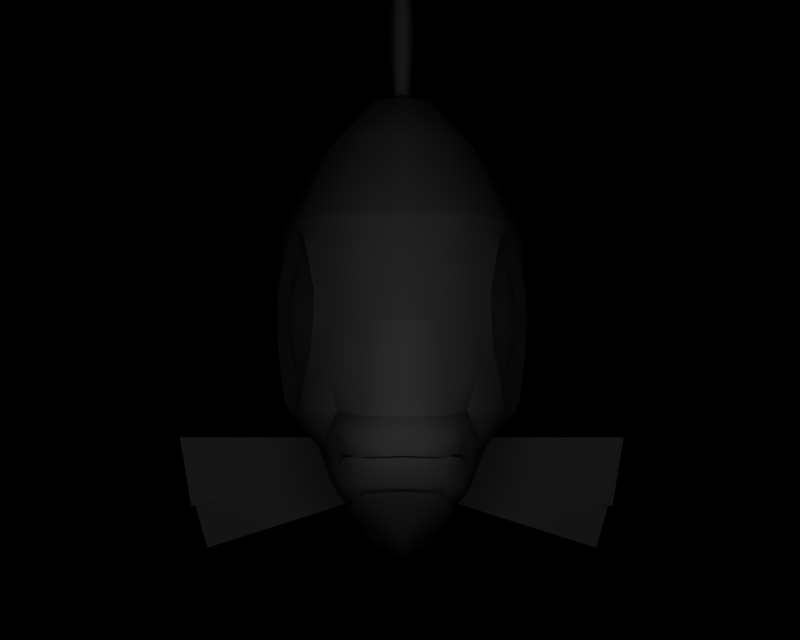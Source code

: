 # Source: BR_Feebas.blend  (saved by Blender 2.66.1; exported with 4.5.12 LTS)
import bpy
from mathutils import Matrix  # noqa: F401  (used for matrix-valued properties, if any)

bpy.ops.wm.read_factory_settings(use_empty=True)
scene = bpy.context.scene
scene.name = '1'

# ---- collections
col_collection_1 = bpy.data.collections.new('Collection 1'); scene.collection.children.link(col_collection_1)

# ---- materials (node trees are filled in below, after node groups)
mat_mat_3 = bpy.data.materials.new('mat_3')
mat_mat_3.alpha_threshold = 0.0
mat_mat_3.specular_color = (0.5, 0.5, 0.5)
mat_mat_3.roughness = 0.5
mat_mat_8 = bpy.data.materials.new('mat_8')
mat_mat_8.alpha_threshold = 0.0
mat_mat_8.specular_color = (0.5, 0.5, 0.5)
mat_mat_8.roughness = 0.5
mat_mat_2 = bpy.data.materials.new('mat_2')
mat_mat_2.alpha_threshold = 0.0
mat_mat_2.specular_color = (0.5, 0.5, 0.5)
mat_mat_2.roughness = 0.5
mat_mat_1 = bpy.data.materials.new('mat_1')
mat_mat_1.alpha_threshold = 0.0
mat_mat_1.specular_color = (0.5, 0.5, 0.5)
mat_mat_1.roughness = 0.5
mat_mat_0 = bpy.data.materials.new('mat_0')
mat_mat_0.alpha_threshold = 0.0
mat_mat_0.specular_color = (0.5, 0.5, 0.5)
mat_mat_0.roughness = 0.5
mat_mat_10 = bpy.data.materials.new('mat_10')
mat_mat_10.alpha_threshold = 0.0
mat_mat_10.specular_color = (0.5, 0.5, 0.5)
mat_mat_10.roughness = 0.5
mat_mat_7 = bpy.data.materials.new('mat_7')
mat_mat_7.alpha_threshold = 0.0
mat_mat_7.specular_color = (0.5, 0.5, 0.5)
mat_mat_7.roughness = 0.5
mat_mat_6 = bpy.data.materials.new('mat_6')
mat_mat_6.alpha_threshold = 0.0
mat_mat_6.specular_color = (0.5, 0.5, 0.5)
mat_mat_6.roughness = 0.5
mat_mat_5 = bpy.data.materials.new('mat_5')
mat_mat_5.alpha_threshold = 0.0
mat_mat_5.specular_color = (0.5, 0.5, 0.5)
mat_mat_5.roughness = 0.5
mat_mat_4 = bpy.data.materials.new('mat_4')
mat_mat_4.alpha_threshold = 0.0
mat_mat_4.specular_color = (0.5, 0.5, 0.5)
mat_mat_4.roughness = 0.5
mat_mat_9 = bpy.data.materials.new('mat_9')
mat_mat_9.alpha_threshold = 0.0
mat_mat_9.specular_color = (0.5, 0.5, 0.5)
mat_mat_9.roughness = 0.5

# ---- material node trees

# ---- cameras
cam_camera_001 = bpy.data.cameras.new('Camera.001')
cam_camera_001.passepartout_alpha = 0.2
cam_camera_001.clip_end = 100.0
cam_camera_001.lens = 35.0
cam_camera_001.sensor_width = 32.0
cam_camera_001.sensor_height = 18.0
cam_camera_001.show_passepartout = False
cam_camera_001.show_safe_areas = True
cam_camera_001.dof.focus_distance = 0.0
cam_camera_001.dof.aperture_fstop = 128.0

# ---- lights
light_lamp = bpy.data.lights.new('Lamp', 'POINT')
light_lamp.transmission_factor = 0.0
light_lamp.energy = 124.4
light_lamp.shadow_buffer_clip_start = 0.5
light_lamp.shadow_soft_size = 1.0
light_lamp.shadow_maximum_resolution = 0.006
light_lamp.use_absolute_resolution = True
light_lamp.cycles.use_multiple_importance_sampling = False

# ---- meshes
me_hinbass_mat_3 = bpy.data.meshes.new('hinbass_mat_3')
me_hinbass_mat_3.from_pydata([(0.01504, 2.592, -2.5), (-0.03891, 3.073, -3.125), (-0.03936, 2.49, -2.527), (0.01504, 3.17, -3.074), (0.06944, 2.49, -2.527), (0.06899, 3.073, -3.125), (0.1114, 2.388, -2.578), (0.08997, 3.018, -3.151), (-0.0599, 0.6496, -3.151), (-0.03846, 0.1953, -3.792), (-0.03891, 0.5943, -3.125), (0.01504, 3.401, -3.873), (-0.0599, 3.018, -3.151), (-0.03846, 3.472, -3.792), (0.01504, 2.944, -3.217), (0.06854, 3.472, -3.792), (-0.08134, 1.279, -2.578), (-0.08594, 1.834, -2.366), (-0.09907, 1.834, -2.421), (-0.03936, 1.177, -2.527), (-0.08134, 2.388, -2.578), (0.01504, 0.1167, -3.716), (0.01504, 0.4973, -3.074), (0.06854, 0.1953, -3.792), (0.06899, 0.5943, -3.125), (0.01504, 1.834, -2.476), (0.01504, 2.294, -2.632), (0.01504, 1.372, -2.636), (0.01504, 0.7216, -3.218), (0.01504, 0.2692, -3.872), (0.01504, 3.551, -3.716), (0.01504, 1.104, -2.5), (0.06944, 1.177, -2.527), (0.08997, 0.6496, -3.151), (0.1114, 1.279, -2.578), (0.1292, 1.834, -2.421), (0.116, 1.834, -2.366), (0.01504, 0.1072, -3.936), (0.01504, 2.196, -2.284), (-0.1224, 1.834, -2.287), (0.01504, 1.471, -2.284), (0.1525, 1.834, -2.287), (0.01504, 3.56, -3.936)], [], [(0, 1, 2), (0, 3, 1), (3, 0, 4), (4, 5, 3), (6, 5, 4), (6, 7, 5), (8, 9, 10), (11, 12, 13), (11, 14, 12), (15, 14, 11), (15, 7, 14), (16, 17, 18), (19, 17, 16), (20, 17, 2), (18, 17, 20), (21, 10, 9), (21, 22, 10), (23, 22, 21), (23, 24, 22), (20, 25, 18), (20, 26, 25), (12, 26, 20), (12, 14, 26), (27, 18, 25), (27, 16, 18), (28, 16, 27), (28, 8, 16), (29, 8, 28), (29, 9, 8), (20, 2, 1), (12, 20, 1), (3, 13, 1), (3, 30, 13), (5, 30, 3), (5, 15, 30), (1, 13, 12), (10, 16, 8), (10, 19, 16), (22, 19, 10), (22, 31, 19), (24, 31, 22), (24, 32, 31), (33, 32, 24), (33, 34, 32), (24, 23, 33), (35, 36, 34), (34, 36, 32), (4, 36, 6), (6, 36, 35), (26, 35, 25), (26, 6, 35), (14, 6, 26), (14, 7, 6), (34, 25, 35), (34, 27, 25), (33, 27, 34), (33, 28, 27), (23, 28, 33), (23, 29, 28), (7, 15, 5), (37, 21, 9), (37, 23, 21), (29, 37, 9), (29, 23, 37), (17, 38, 2), (17, 39, 38), (40, 39, 17), (17, 19, 40), (31, 40, 19), (31, 32, 40), (36, 40, 32), (36, 41, 40), (38, 41, 36), (36, 4, 38), (0, 38, 4), (0, 2, 38), (42, 11, 13), (42, 15, 11), (30, 15, 42), (42, 13, 30)])
me_hinbass_mat_3.polygons.foreach_set('use_smooth', [True] * 80)
_k = set([(38, 39), (38, 41), (39, 40), (40, 41)])
me_hinbass_mat_3.attributes.new('sharp_edge', 'BOOLEAN', 'EDGE').data.foreach_set('value', [ (min(e.vertices), max(e.vertices)) in _k for e in me_hinbass_mat_3.edges])
_uv = me_hinbass_mat_3.uv_layers.new(name='UVTex')
_uv.uv.foreach_set('vector', [0.8084, 0.8445, 0.4189, 0.8589, 0.7944, 0.8152, 0.8084, 0.8445, 0.4454, 0.887, 0.4189, 0.8589, 0.4454, 0.887, 0.8084, 0.8445, 0.7944, 0.8152, 0.7944, 0.8152, 0.4189, 0.8589, 0.4454, 0.887, 0.737, 0.7856, 0.4189, 0.8589, 0.7944, 0.8152, 0.737, 0.7856, 0.4058, 0.8429, 0.4189, 0.8589, 0.4683, 1.001, 0.1371, 0.9943, 0.4501, 0.6411, 0.03276, 0.01642, 0.4058, 0.8429, 0.07459, 0.9745, 0.03276, 0.01642, 0.3093, 0.008924, 0.4058, 0.8429, 0.07459, 0.9745, 0.3093, 0.008924, 0.03276, 0.01642, 0.07459, 0.9745, 0.4058, 0.8429, 0.3093, 0.008924, 0.305, 0.875, 0.363, 0.966, 0.348, 0.966, 0.794, 0.81, 0.94, 1.0, 0.7682, 0.9957, 0.487, 0.7855, 0.284, 0.969, 0.6694, 0.9714, 0.755, 0.969, 0.284, 0.969, 0.487, 0.973, 0.1137, 0.002757, 0.4501, 0.6411, 0.1371, 0.9943, 0.1137, 0.002757, 0.4454, 0.113, 0.4501, 0.6411, 0.1371, 0.9943, 0.4454, 0.113, 0.1137, 0.002757, 0.1371, 0.9943, 0.4501, 0.6411, 0.4454, 0.113, 0.487, 0.973, 0.7582, 0.6562, 0.755, 0.969, 0.487, 0.973, 0.553, 0.071, 0.7582, 0.6562, 0.4058, 0.8429, 0.553, 0.071, 0.487, 0.973, 0.4058, 0.8429, 0.3093, 0.008924, 0.553, 0.071, 0.2889, 0.8904, 0.348, 0.966, 0.3327, 0.9655, 0.2889, 0.8904, 0.305, 0.875, 0.348, 0.966, 0.2599, 0.8723, 0.305, 0.875, 0.2889, 0.8904, 0.2599, 0.8723, 0.2783, 0.8605, 0.305, 0.875, 0.2132, 0.8513, 0.2783, 0.8605, 0.2599, 0.8723, 0.2132, 0.8513, 0.2351, 0.8393, 0.2783, 0.8605, 0.737, 0.7856, 0.7944, 0.8152, 0.4189, 0.8589, 0.4058, 0.8429, 0.737, 0.7856, 0.4189, 0.8589, 0.4454, 0.887, 0.07459, 0.9745, 0.4189, 0.8589, 0.4454, 0.887, 0.1137, 0.9972, 0.07459, 0.9745, 0.4189, 0.8589, 0.1137, 0.9972, 0.4454, 0.887, 0.4189, 0.8589, 0.07459, 0.9745, 0.1137, 0.9972, 0.4189, 0.8589, 0.07459, 0.9745, 0.4058, 0.8429, 0.4501, 0.6411, 0.7682, 0.9957, 0.4683, 1.001, 0.4501, 0.6411, 0.794, 0.81, 0.7682, 0.9957, 0.4454, 0.113, 0.794, 0.81, 0.4501, 0.6411, 0.4454, 0.113, 0.7772, 0.2888, 0.794, 0.81, 0.4501, 0.6411, 0.7772, 0.2888, 0.4454, 0.113, 0.4501, 0.6411, 0.794, 0.81, 0.7772, 0.2888, 0.4683, 1.001, 0.794, 0.81, 0.4501, 0.6411, 0.4683, 1.001, 0.7682, 0.9957, 0.794, 0.81, 0.4501, 0.6411, 0.1371, 0.9943, 0.4683, 1.001, 0.3478, 0.9655, 0.363, 0.966, 0.3048, 0.8752, 0.7682, 0.9957, 0.9402, 1.0, 0.794, 0.81, 0.6694, 0.9714, 0.284, 0.969, 0.487, 0.7855, 0.487, 0.973, 0.284, 0.969, 0.755, 0.969, 0.553, 0.071, 0.755, 0.969, 0.7582, 0.6562, 0.553, 0.071, 0.487, 0.973, 0.755, 0.969, 0.3093, 0.008924, 0.487, 0.973, 0.553, 0.071, 0.3093, 0.008924, 0.4058, 0.8429, 0.487, 0.973, 0.3048, 0.8752, 0.3327, 0.9655, 0.3478, 0.9655, 0.3048, 0.8752, 0.2889, 0.8904, 0.3327, 0.9655, 0.2783, 0.8605, 0.2889, 0.8904, 0.3048, 0.8752, 0.2783, 0.8605, 0.2599, 0.8723, 0.2889, 0.8904, 0.2351, 0.8393, 0.2599, 0.8723, 0.2783, 0.8605, 0.2351, 0.8393, 0.2132, 0.8513, 0.2599, 0.8723, 0.4058, 0.8429, 0.07459, 0.9745, 0.4189, 0.8589, 0.03125, 0.9688, 0.1137, 0.002757, 0.1371, 0.9943, 0.03125, 0.9688, 0.1371, 0.9943, 0.1137, 0.002757, 0.2132, 0.8513, 0.1955, 0.8249, 0.2351, 0.8393, 0.2132, 0.8513, 0.2351, 0.8393, 0.1955, 0.8249, 0.8854, 0.9607, 0.9824, 0.1519, 0.9586, 0.9634, 0.8854, 0.9607, 0.9349, 0.125, 0.9824, 0.1519, 0.8576, 0.1215, 0.9349, 0.125, 0.8854, 0.9607, 0.8854, 0.9607, 0.794, 0.81, 0.8576, 0.1215, 0.7772, 0.2888, 0.8576, 0.1215, 0.794, 0.81, 0.7772, 0.2888, 0.794, 0.81, 0.8576, 0.1215, 0.8854, 0.9607, 0.8576, 0.1215, 0.794, 0.81, 0.8854, 0.9607, 0.9349, 0.125, 0.8576, 0.1215, 0.9824, 0.1519, 0.9349, 0.125, 0.8854, 0.9607, 0.8854, 0.9607, 0.9586, 0.9634, 0.9824, 0.1519, 0.9881, 0.9617, 0.9824, 0.1519, 0.9586, 0.9634, 0.9881, 0.9617, 0.9586, 0.9634, 0.9824, 0.1519, 0.0, 1.0, 0.03276, 0.01642, 0.07459, 0.9745, 0.0, 1.0, 0.07459, 0.9745, 0.03276, 0.01642, 0.1137, 0.9972, 0.07459, 0.9745, 0.0, 1.0, 0.0, 1.0, 0.07459, 0.9745, 0.1137, 0.9972])
me_hinbass_mat_3.materials.append(mat_mat_3)
me_hinbass_mat_3.use_remesh_preserve_volume = False
me_hinbass_mat_3.use_remesh_preserve_attributes = False
me_hinbass_mat_3.use_mirror_vertex_groups = False
me_hinbass_mat_3.update()
me_hinbass_mat_8 = bpy.data.meshes.new('hinbass_mat_8')
me_hinbass_mat_8.from_pydata([(1.86, 0.8591, 0.06178), (1.442, 0.3395, 0.06178), (1.765, 0.285, 0.06178), (1.513, 0.8591, 0.06178), (1.119, 0.3939, 0.06178), (1.167, 0.8591, 0.06178), (0.4741, 0.5238, 0.06178), (0.4741, 0.8591, 0.06178), (1.805, 0.4868, -0.000375), (1.341, 0.02475, 0.01907), (1.644, -0.07406, 0.00403), (1.473, 0.5309, 0.01577), (1.038, 0.1236, 0.03412), (1.142, 0.575, 0.03192), (0.4375, 0.3212, 0.06421), (0.4788, 0.6632, 0.06421), (-1.112, 0.575, 0.03192), (-0.4074, 0.3212, 0.06421), (-0.4487, 0.6632, 0.06421), (-1.008, 0.1236, 0.03412), (-1.443, 0.5309, 0.01577), (-1.311, 0.02475, 0.01907), (-1.775, 0.4868, -0.000374), (-1.614, -0.07406, 0.00403), (-1.137, 0.8591, 0.06178), (-0.4441, 0.5029, 0.06178), (-0.4441, 0.8591, 0.06178), (-1.089, 0.3939, 0.06178), (-1.483, 0.8591, 0.06178), (-1.412, 0.3395, 0.06178), (-1.83, 0.8591, 0.06178), (-1.735, 0.285, 0.06178), (-0.04216, 4.949, -0.3795), (0.01504, 4.696, -0.2856), (-0.04216, 4.949, 0.1935), (-0.04216, 4.96, -0.5425), (-0.08763, 4.17, -0.3942), (0.01504, 4.268, -0.1893), (0.01504, 3.84, -0.09297), (0.1177, 4.17, -0.3942), (0.07224, 3.537, -0.3016), (0.07224, 3.537, 0.1156), (0.1177, 4.17, 0.2083), (0.01504, 4.268, 0.003329), (-0.08763, 4.17, 0.2083), (0.01504, 4.696, 0.09963), (-0.04216, 4.96, 0.3565), (0.07224, 4.949, 0.1935), (0.07224, 4.949, -0.3795), (0.07224, 4.96, -0.5425), (0.07224, 4.96, 0.3565), (-0.04216, 3.537, 0.1156), (-0.04216, 3.537, -0.3016), (0.01504, 5.24, 0.5628), (0.01504, 5.185, 0.3989), (0.01504, 5.131, 0.2596), (0.01504, 5.131, -0.4456), (0.01504, 5.185, -0.5848), (0.01504, 5.24, -0.7488), (0.01504, 4.105, -0.5354), (0.01504, 3.38, -0.399), (0.01504, 3.38, -0.246), (0.01504, 3.38, 0.06005), (0.01504, 3.38, 0.2131), (0.01504, 4.105, 0.3495)], [], [(0, 1, 2), (0, 3, 1), (4, 1, 3), (3, 5, 4), (6, 4, 5), (5, 7, 6), (8, 9, 10), (8, 11, 9), (12, 9, 11), (11, 13, 12), (14, 12, 13), (13, 15, 14), (16, 17, 18), (16, 19, 17), (20, 19, 16), (20, 21, 19), (22, 21, 20), (22, 23, 21), (24, 25, 26), (24, 27, 25), (28, 27, 24), (28, 29, 27), (30, 29, 28), (30, 31, 29), (32, 33, 34), (32, 35, 33), (36, 33, 35), (36, 37, 33), (38, 37, 36), (38, 39, 37), (40, 39, 38), (38, 41, 40), (42, 41, 38), (38, 43, 42), (44, 43, 38), (44, 45, 43), (46, 45, 44), (46, 34, 45), (33, 45, 34), (33, 47, 45), (48, 47, 33), (33, 49, 48), (39, 49, 33), (33, 37, 39), (45, 42, 43), (45, 50, 42), (47, 50, 45), (38, 51, 44), (38, 52, 51), (36, 52, 38), (53, 46, 44), (53, 54, 46), (50, 54, 53), (50, 47, 54), (55, 54, 47), (55, 34, 54), (32, 34, 55), (55, 56, 32), (48, 56, 55), (48, 57, 56), (49, 57, 48), (49, 58, 57), (39, 58, 49), (39, 59, 58), (60, 59, 39), (60, 36, 59), (52, 36, 60), (60, 61, 52), (40, 61, 60), (40, 62, 61), (41, 62, 40), (41, 63, 62), (42, 63, 41), (42, 64, 63), (53, 64, 42), (53, 44, 64), (63, 64, 44), (44, 51, 63), (62, 63, 51), (51, 52, 62), (61, 62, 52), (34, 46, 54), (42, 50, 53), (39, 40, 60), (55, 47, 48), (57, 32, 56), (57, 35, 32), (58, 35, 57), (58, 36, 35), (59, 36, 58)])
me_hinbass_mat_8.polygons.foreach_set('use_smooth', [True] * 90)
_k = set([(0, 2), (0, 3), (1, 2), (1, 4), (3, 5), (4, 6), (5, 7), (6, 7), (8, 10), (8, 11), (9, 10), (9, 12), (11, 13), (12, 14), (13, 15), (14, 15), (16, 18), (16, 20), (17, 18), (17, 19), (19, 21), (20, 22), (21, 23), (22, 23), (24, 26), (24, 28), (25, 26), (25, 27), (27, 29), (28, 30), (29, 31), (30, 31)])
me_hinbass_mat_8.attributes.new('sharp_edge', 'BOOLEAN', 'EDGE').data.foreach_set('value', [ (min(e.vertices), max(e.vertices)) in _k for e in me_hinbass_mat_8.edges])
_uv = me_hinbass_mat_8.uv_layers.new(name='UVTex')
_uv.uv.foreach_set('vector', [1.0, 1.0, 0.7378, 0.009552, 0.9882, 0.009761, 1.0, 1.0, 0.7447, 0.8633, 0.7378, 0.009552, 0.4874, 0.009343, 0.7378, 0.009552, 0.7447, 0.8633, 0.7447, 0.8633, 0.4893, 0.7266, 0.4874, 0.009343, 0.01796, 0.007896, 0.4874, 0.009343, 0.4893, 0.7266, 0.4893, 0.7266, 0.01015, 0.4844, 0.01796, 0.007896, 1.0, 0.9995, 0.7372, 0.008231, 0.9893, 0.007813, 1.0, 0.9995, 0.744, 0.8631, 0.7372, 0.008231, 0.485, 0.008649, 0.7372, 0.008231, 0.744, 0.8631, 0.744, 0.8631, 0.4875, 0.4768, 0.485, 0.008649, 0.01563, 0.00947, 0.485, 0.008649, 0.4875, 0.4768, 0.4875, 0.4768, 0.01339, 0.1417, 0.01563, 0.00947, 0.4969, 0.4768, 0.9844, 0.001658, 0.9788, 0.1182, 0.4969, 0.4768, 0.4993, 0.000837, 0.9844, 0.001658, 0.2482, 0.8475, 0.4993, 0.000837, 0.4969, 0.4768, 0.2482, 0.8475, 0.2511, 0.000418, 0.4993, 0.000837, -0.000448, 0.9995, 0.2511, 0.000418, 0.2482, 0.8475, -0.000448, 0.9995, 0.002911, 0.0, 0.2511, 0.000418, 0.495, 0.6953, 0.982, 0.001111, 0.982, 0.4609, 0.495, 0.6953, 0.497, 0.00153, 0.982, 0.001111, 0.2475, 0.8477, 0.497, 0.00153, 0.495, 0.6953, 0.2475, 0.8477, 0.2505, 0.00174, 0.497, 0.00153, 0.0, 1.0, 0.2505, 0.00174, 0.2475, 0.8477, 0.0, 1.0, 0.003941, 0.001949, 0.2505, 0.00174, 0.3281, 1.0, 0.3438, -0.003994, 0.7344, 0.9375, 0.3281, 1.0, 0.1573, 0.8494, 0.3438, -0.003994, 0.2703, 0.9247, 0.3438, -0.003994, 0.1573, 0.8494, 0.2703, 0.9247, 0.4219, -0.000902, 0.3438, -0.003994, 0.5, 0.002189, 0.4219, -0.000902, 0.2703, 0.9247, 0.5, 0.002189, 0.2703, 0.9247, 0.4219, -0.000902, 0.341, 0.9908, 0.2703, 0.9247, 0.5, 0.002189, 0.5, 0.002189, 0.659, 0.9908, 0.341, 0.9908, 0.7297, 0.9872, 0.659, 0.9908, 0.5, 0.002189, 0.5, 0.002189, 0.5781, -0.000902, 0.7297, 0.9872, 0.7297, 0.9872, 0.5781, -0.000902, 0.5, 0.002189, 0.7297, 0.9872, 0.6562, -0.003994, 0.5781, -0.000902, 0.8427, 0.8494, 0.6562, -0.003994, 0.7297, 0.9872, 0.8427, 0.8494, 0.7344, 0.9375, 0.6562, -0.003994, 0.3438, -0.003994, 0.6562, -0.003994, 0.7344, 0.9375, 0.3438, -0.003994, 0.7344, 0.9375, 0.6562, -0.003994, 0.3281, 1.0, 0.7344, 0.9375, 0.3438, -0.003994, 0.3438, -0.003994, 0.1573, 0.8494, 0.3281, 1.0, 0.2703, 0.9247, 0.1573, 0.8494, 0.3438, -0.003994, 0.3438, -0.003994, 0.4219, -0.000902, 0.2703, 0.9247, 0.6562, -0.003994, 0.7297, 0.9872, 0.5781, -0.000902, 0.6562, -0.003994, 0.8427, 0.8494, 0.7297, 0.9872, 0.7344, 0.9375, 0.8427, 0.8494, 0.6562, -0.003994, 0.5, 0.002189, 0.659, 0.9908, 0.7297, 0.9872, 0.5, 0.002189, 0.341, 0.9908, 0.659, 0.9908, 0.2703, 0.9247, 0.341, 0.9908, 0.5, 0.002189, 0.5743, 0.9692, 0.5509, 0.9443, 0.5342, 0.8743, 0.5743, 0.9692, 0.5557, 0.9644, 0.5509, 0.9443, 0.5509, 0.9443, 0.5557, 0.9644, 0.5743, 0.9692, 0.5509, 0.9443, 0.5302, 0.9434, 0.5557, 0.9644, 0.5372, 0.9596, 0.5557, 0.9644, 0.5302, 0.9434, 0.5372, 0.9596, 0.5302, 0.9434, 0.5557, 0.9644, 0.4699, 0.9434, 0.5302, 0.9434, 0.5372, 0.9596, 0.5372, 0.9596, 0.463, 0.9596, 0.4699, 0.9434, 0.4699, 0.9434, 0.463, 0.9596, 0.5372, 0.9596, 0.4699, 0.9434, 0.4444, 0.9644, 0.463, 0.9596, 0.4492, 0.9443, 0.4444, 0.9644, 0.4699, 0.9434, 0.4492, 0.9443, 0.4258, 0.9692, 0.4444, 0.9644, 0.466, 0.8743, 0.4258, 0.9692, 0.4492, 0.9443, 0.466, 0.8743, 0.45, 0.8685, 0.4258, 0.9692, 0.4654, 0.8042, 0.45, 0.8685, 0.466, 0.8743, 0.4654, 0.8042, 0.466, 0.8743, 0.45, 0.8685, 0.4765, 0.8181, 0.466, 0.8743, 0.4654, 0.8042, 0.4654, 0.8042, 0.4827, 0.8042, 0.4765, 0.8181, 0.4765, 0.8181, 0.4827, 0.8042, 0.4654, 0.8042, 0.4765, 0.8181, 0.5174, 0.8042, 0.4827, 0.8042, 0.5237, 0.8181, 0.5174, 0.8042, 0.4765, 0.8181, 0.5237, 0.8181, 0.5347, 0.8042, 0.5174, 0.8042, 0.5342, 0.8743, 0.5347, 0.8042, 0.5237, 0.8181, 0.5342, 0.8743, 0.5501, 0.8685, 0.5347, 0.8042, 0.5743, 0.9692, 0.5501, 0.8685, 0.5342, 0.8743, 0.5743, 0.9692, 0.5342, 0.8743, 0.5501, 0.8685, 0.5347, 0.8042, 0.5501, 0.8685, 0.5342, 0.8743, 0.5342, 0.8743, 0.5237, 0.8181, 0.5347, 0.8042, 0.5174, 0.8042, 0.5347, 0.8042, 0.5237, 0.8181, 0.5237, 0.8181, 0.4765, 0.8181, 0.5174, 0.8042, 0.4827, 0.8042, 0.5174, 0.8042, 0.4765, 0.8181, 0.5302, 0.9434, 0.5509, 0.9443, 0.5557, 0.9644, 0.5342, 0.8743, 0.5509, 0.9443, 0.5743, 0.9692, 0.466, 0.8743, 0.4765, 0.8181, 0.4654, 0.8042, 0.5372, 0.9596, 0.5302, 0.9434, 0.4699, 0.9434, 0.4444, 0.9644, 0.4699, 0.9434, 0.463, 0.9596, 0.4444, 0.9644, 0.4492, 0.9443, 0.4699, 0.9434, 0.4258, 0.9692, 0.4492, 0.9443, 0.4444, 0.9644, 0.4258, 0.9692, 0.466, 0.8743, 0.4492, 0.9443, 0.45, 0.8685, 0.466, 0.8743, 0.4258, 0.9692])
me_hinbass_mat_8.materials.append(mat_mat_8)
me_hinbass_mat_8.use_remesh_preserve_volume = False
me_hinbass_mat_8.use_remesh_preserve_attributes = False
me_hinbass_mat_8.use_mirror_vertex_groups = False
me_hinbass_mat_8.update()
me_hinbass_mat_2 = bpy.data.meshes.new('hinbass_mat_2')
me_hinbass_mat_2.from_pydata([(0.5092, 1.506, 1.673), (0.2645, 1.243, 1.931), (0.4357, 1.246, 1.66), (0.2621, 1.524, 1.921), (0.4585, 1.834, 1.688), (0.2368, 1.834, 1.91), (0.01504, 1.834, 2.005), (0.01504, 1.543, 2.032), (-0.2321, 1.524, 1.921), (-0.1097, 1.251, 2.001), (-0.2344, 1.243, 1.931), (-0.4792, 1.506, 1.673), (-0.4285, 1.834, 1.688), (-0.2067, 1.834, 1.899), (-0.4056, 1.246, 1.66), (0.01504, 1.252, 2.025), (0.1398, 1.251, 2.001)], [], [(0, 1, 2), (0, 3, 1), (3, 0, 4), (4, 5, 3), (6, 3, 5), (6, 7, 3), (8, 7, 6), (8, 9, 7), (10, 9, 8), (8, 11, 10), (12, 11, 8), (8, 13, 12), (6, 13, 8), (14, 10, 11), (15, 7, 9), (15, 16, 7), (3, 7, 16), (16, 1, 3)])
me_hinbass_mat_2.polygons.foreach_set('use_smooth', [True] * 18)
_k = set([(0, 2), (0, 4), (1, 2), (1, 16), (4, 5), (5, 6), (6, 13), (9, 10), (9, 15), (10, 14), (11, 12), (11, 14), (12, 13), (15, 16)])
me_hinbass_mat_2.attributes.new('sharp_edge', 'BOOLEAN', 'EDGE').data.foreach_set('value', [ (min(e.vertices), max(e.vertices)) in _k for e in me_hinbass_mat_2.edges])
_uv = me_hinbass_mat_2.uv_layers.new(name='UVTex')
_uv.uv.foreach_set('vector', [0.008313, 0.531, 0.3203, 0.07716, 0.02009, -0.002232, 0.008313, 0.531, 0.4836, 0.5571, 0.3203, 0.07716, 0.4836, 0.5571, 0.008313, 0.531, 0.1002, 0.8438, 0.1002, 0.8438, 0.5296, 0.8281, 0.4836, 0.5571, 0.959, 0.8125, 0.4836, 0.5571, 0.5296, 0.8281, 0.959, 0.8125, 0.959, 0.5833, 0.4836, 0.5571, 0.4836, 0.5571, 0.959, 0.5833, 0.959, 0.8125, 0.4836, 0.5571, 0.585, -0.00121, 0.959, 0.5833, 0.3203, 0.07716, 0.585, -0.00121, 0.4836, 0.5571, 0.4836, 0.5571, 0.008313, 0.531, 0.3203, 0.07716, 0.1002, 0.8438, 0.008313, 0.531, 0.4836, 0.5571, 0.4836, 0.5571, 0.5296, 0.8281, 0.1002, 0.8438, 0.959, 0.8125, 0.5296, 0.8281, 0.4836, 0.5571, 0.02009, -0.002232, 0.3203, 0.07716, 0.008313, 0.531, 0.959, -0.001451, 0.959, 0.5833, 0.585, -0.00121, 0.959, -0.001451, 0.585, -0.00121, 0.959, 0.5833, 0.4836, 0.5571, 0.959, 0.5833, 0.585, -0.00121, 0.585, -0.00121, 0.3203, 0.07716, 0.4836, 0.5571])
me_hinbass_mat_2.materials.append(mat_mat_2)
me_hinbass_mat_2.use_remesh_preserve_volume = False
me_hinbass_mat_2.use_remesh_preserve_attributes = False
me_hinbass_mat_2.use_mirror_vertex_groups = False
me_hinbass_mat_2.update()
me_hinbass_mat_1 = bpy.data.meshes.new('hinbass_mat_1')
me_hinbass_mat_1.from_pydata([(-0.09507, 1.009, 2.053), (0.01504, 1.018, 2.079), (0.01504, 1.156, 2.112), (-0.1097, 1.251, 2.001), (-0.2344, 1.243, 1.931), (-0.248, 1.135, 2.041), (-0.4056, 1.246, 1.66), (-0.4149, 1.134, 1.776), (-0.4694, 0.9943, 1.555), (-0.4304, 0.8279, 1.48), (-0.4744, 0.7687, 1.381), (-0.5044, 0.8844, 1.234), (-0.5181, 1.01, 1.423), (-0.3611, 0.9821, 1.768), (-0.2316, 0.9994, 2.004), (-0.1024, 1.154, 2.088), (0.01504, 1.252, 2.025), (0.1398, 1.251, 2.001), (0.1325, 1.154, 2.088), (0.1251, 1.009, 2.053), (0.2781, 1.135, 2.041), (0.2617, 0.9994, 2.004), (0.4449, 1.134, 1.776), (0.3912, 0.9821, 1.768), (0.4604, 0.8279, 1.48), (0.4995, 0.9943, 1.555), (0.4357, 1.246, 1.66), (0.2645, 1.243, 1.931), (0.5044, 0.7687, 1.381), (0.5345, 0.8844, 1.234), (-0.4041, 0.6928, 1.244), (-0.4271, 0.6623, 1.405), (-0.3363, 0.5451, 1.329), (-0.3754, 0.7701, 1.714), (-0.283, 0.6483, 1.552), (-0.2598, 0.7964, 1.859), (-0.2185, 0.7209, 1.702), (-0.1184, 0.8037, 1.93), (-0.09831, 0.7327, 1.748), (0.01504, 0.7446, 1.763), (0.01504, 0.8028, 1.951), (0.01504, 1.015, 1.982), (0.1484, 0.8037, 1.93), (0.1437, 1.006, 1.956), (0.2984, 0.9895, 1.885), (0.2899, 0.7964, 1.859), (0.2485, 0.7209, 1.702), (0.313, 0.6483, 1.552), (0.4055, 0.7701, 1.714), (0.399, 0.948, 1.729), (0.4572, 0.6623, 1.405), (0.3664, 0.5451, 1.329), (0.4342, 0.6928, 1.244), (0.1284, 0.7327, 1.748), (-0.3689, 0.948, 1.729), (-0.2683, 0.9895, 1.885), (-0.1136, 1.006, 1.956), (0.5482, 1.01, 1.423)], [], [(0, 1, 2), (3, 4, 5), (6, 5, 4), (6, 7, 5), (8, 7, 6), (8, 9, 7), (10, 9, 8), (8, 11, 10), (12, 11, 8), (8, 6, 12), (13, 7, 9), (13, 14, 7), (5, 7, 14), (14, 0, 5), (5, 0, 15), (15, 3, 5), (2, 3, 15), (2, 16, 3), (17, 16, 2), (2, 18, 17), (19, 18, 2), (19, 20, 18), (21, 20, 19), (21, 22, 20), (23, 22, 21), (23, 24, 22), (25, 22, 24), (25, 26, 22), (20, 22, 26), (26, 27, 20), (17, 20, 27), (17, 18, 20), (2, 1, 19), (15, 0, 2), (28, 25, 24), (28, 29, 25), (30, 10, 11), (30, 31, 10), (32, 31, 30), (32, 33, 31), (34, 33, 32), (34, 35, 33), (36, 35, 34), (36, 37, 35), (38, 37, 36), (38, 39, 37), (40, 37, 39), (40, 41, 37), (42, 41, 40), (42, 43, 41), (44, 43, 42), (42, 45, 44), (46, 45, 42), (46, 47, 45), (48, 45, 47), (48, 49, 45), (24, 49, 48), (48, 50, 24), (51, 50, 48), (51, 52, 50), (28, 50, 52), (28, 24, 50), (49, 44, 45), (28, 52, 29), (48, 47, 51), (39, 42, 40), (39, 53, 42), (46, 42, 53), (31, 9, 10), (31, 33, 9), (54, 9, 33), (33, 35, 54), (55, 54, 35), (35, 37, 55), (56, 55, 37), (37, 41, 56), (25, 57, 26), (25, 29, 57)])
me_hinbass_mat_1.polygons.foreach_set('use_smooth', [True] * 78)
_k = set([(0, 1), (0, 14), (1, 19), (3, 4), (3, 16), (4, 6), (6, 12), (9, 13), (9, 54), (11, 12), (11, 30), (13, 14), (16, 17), (17, 27), (19, 21), (21, 23), (23, 24), (24, 49), (26, 27), (26, 57), (29, 52), (29, 57), (30, 32), (32, 34), (34, 36), (36, 38), (38, 39), (39, 53), (41, 43), (41, 56), (43, 44), (44, 49), (46, 47), (46, 53), (47, 51), (51, 52), (54, 55), (55, 56)])
me_hinbass_mat_1.attributes.new('sharp_edge', 'BOOLEAN', 'EDGE').data.foreach_set('value', [ (min(e.vertices), max(e.vertices)) in _k for e in me_hinbass_mat_1.edges])
_uv = me_hinbass_mat_1.uv_layers.new(name='UVTex')
_uv.uv.foreach_set('vector', [0.8661, 0.002232, 0.99, 0.001116, 0.9886, 0.6051, 0.8315, 0.003348, 0.692, 0.002232, 0.7898, 0.6051, 0.3661, -0.02902, 0.7898, 0.6051, 0.7455, -0.02902, 0.3661, -0.02902, 0.5159, 0.6054, 0.7898, 0.6051, 0.3561, 0.2969, 0.5159, 0.6054, 0.3661, -0.02902, 0.3561, 0.2969, 0.3638, -0.02902, 0.5159, 0.6054, 0.2564, 0.1515, 0.3638, -0.02902, 0.3561, 0.2969, 0.3561, 0.2969, 0.01228, -0.02679, 0.2564, 0.1515, 0.1892, -0.0279, 0.01228, -0.02679, 0.3561, 0.2969, 0.3561, 0.2969, 0.3661, -0.02902, 0.1892, -0.0279, 0.51, -0.0279, 0.5159, 0.6054, 0.3638, -0.02902, 0.51, -0.0279, 0.7455, -0.02902, 0.5159, 0.6054, 0.7898, 0.6051, 0.5159, 0.6054, 0.7455, -0.02902, 0.7455, -0.02902, 0.8661, -0.02902, 0.7898, 0.6051, 0.7898, 0.6051, 0.8661, -0.02902, 0.8892, 0.6051, 0.8892, 0.6051, 0.8661, -0.02902, 0.7898, 0.6051, 0.9886, 0.6051, 0.8661, -0.02902, 0.8892, 0.6051, 0.9886, 0.6051, 0.9877, -0.03013, 0.8661, -0.02902, 0.8661, -0.02902, 0.9877, -0.03013, 0.9886, 0.6051, 0.9886, 0.6051, 0.8892, 0.6051, 0.8661, -0.02902, 0.8661, -0.02902, 0.8892, 0.6051, 0.9886, 0.6051, 0.8661, -0.02902, 0.7898, 0.6051, 0.8892, 0.6051, 0.7455, -0.02902, 0.7898, 0.6051, 0.8661, -0.02902, 0.7455, -0.02902, 0.5159, 0.6054, 0.7898, 0.6051, 0.51, -0.0279, 0.5159, 0.6054, 0.7455, -0.02902, 0.51, -0.0279, 0.3638, -0.02902, 0.5159, 0.6054, 0.3561, 0.2969, 0.5159, 0.6054, 0.3638, -0.02902, 0.3561, 0.2969, 0.3661, -0.02902, 0.5159, 0.6054, 0.7898, 0.6051, 0.5159, 0.6054, 0.3661, -0.02902, 0.3661, -0.02902, 0.7455, -0.02902, 0.7898, 0.6051, 0.8661, -0.02902, 0.7898, 0.6051, 0.7455, -0.02902, 0.8661, -0.02902, 0.8892, 0.6051, 0.7898, 0.6051, 0.9886, 0.6051, 0.99, -0.03013, 0.8661, -0.02902, 0.8892, 0.6051, 0.8661, -0.02902, 0.9886, 0.6051, 0.2564, 0.1515, 0.3561, 0.2969, 0.3638, -0.02902, 0.2564, 0.1515, 0.01228, -0.02679, 0.3561, 0.2969, 0.011, 0.138, 0.2564, 0.1515, 0.01228, 0.004464, 0.011, 0.138, 0.189, 0.1934, 0.2564, 0.1515, 0.1038, 0.001116, 0.189, 0.1934, 0.011, 0.138, 0.1038, 0.001116, 0.5175, 0.5341, 0.189, 0.1934, 0.3728, 0.001116, 0.5175, 0.5341, 0.1038, 0.001116, 0.3728, 0.001116, 0.731, 0.585, 0.5175, 0.5341, 0.5257, 0.003348, 0.731, 0.585, 0.3728, 0.001116, 0.5257, 0.003348, 0.8091, 0.6058, 0.731, 0.585, 0.5871, 0.002232, 0.8091, 0.6058, 0.5257, 0.003348, 0.5871, 0.002232, 0.6496, 0.001116, 0.8091, 0.6058, 0.8876, 0.6268, 0.8091, 0.6058, 0.6496, 0.001116, 0.8876, 0.6268, 0.8603, -0.001788, 0.8091, 0.6058, 0.8091, 0.6058, 0.8603, -0.001788, 0.8876, 0.6268, 0.8091, 0.6058, 0.7723, 0.003348, 0.8603, -0.001788, 0.692, 0.002232, 0.7723, 0.003348, 0.8091, 0.6058, 0.8091, 0.6058, 0.7306, 0.5848, 0.692, 0.002232, 0.5257, 0.003348, 0.7306, 0.5848, 0.8091, 0.6058, 0.5257, 0.003348, 0.3728, 0.001116, 0.7306, 0.5848, 0.5175, 0.5341, 0.7306, 0.5848, 0.3728, 0.001116, 0.5175, 0.5341, 0.4743, 0.002232, 0.7306, 0.5848, 0.3036, 0.003348, 0.4743, 0.002232, 0.5175, 0.5341, 0.5175, 0.5341, 0.189, 0.1934, 0.3036, 0.003348, 0.1038, 0.001116, 0.189, 0.1934, 0.5175, 0.5341, 0.1038, 0.001116, 0.011, 0.138, 0.189, 0.1934, 0.2564, 0.1515, 0.189, 0.1934, 0.011, 0.138, 0.2564, 0.1515, 0.3036, 0.003348, 0.189, 0.1934, 0.4743, 0.002232, 0.692, 0.002232, 0.7306, 0.5848, 0.2564, 0.1515, 0.011, 0.138, 0.01228, 0.004464, 0.5175, 0.5341, 0.3728, 0.001116, 0.1038, 0.001116, 0.6496, 0.001116, 0.8091, 0.6058, 0.8876, 0.6268, 0.6496, 0.001116, 0.5871, 0.002232, 0.8091, 0.6058, 0.5257, 0.003348, 0.8091, 0.6058, 0.5871, 0.002232, 0.189, 0.1934, 0.3036, 0.003348, 0.2564, 0.1515, 0.189, 0.1934, 0.5175, 0.5341, 0.3036, 0.003348, 0.4743, 0.002232, 0.3036, 0.003348, 0.5175, 0.5341, 0.5175, 0.5341, 0.731, 0.585, 0.4743, 0.002232, 0.692, 0.002232, 0.4743, 0.002232, 0.731, 0.585, 0.731, 0.585, 0.8091, 0.6058, 0.692, 0.002232, 0.7723, 0.003348, 0.692, 0.002232, 0.8091, 0.6058, 0.8091, 0.6058, 0.8603, -0.001788, 0.7723, 0.003348, 0.3561, 0.2969, 0.2026, 0.00279, 0.3929, 0.001116, 0.3561, 0.2969, 0.01228, 0.004464, 0.2026, 0.00279])
me_hinbass_mat_1.materials.append(mat_mat_1)
me_hinbass_mat_1.use_remesh_preserve_volume = False
me_hinbass_mat_1.use_remesh_preserve_attributes = False
me_hinbass_mat_1.use_mirror_vertex_groups = False
me_hinbass_mat_1.update()
me_hinbass_mat_0 = bpy.data.meshes.new('hinbass_mat_0')
me_hinbass_mat_0.from_pydata([(-0.09831, 0.7327, 1.748), (0.01504, 0.3268, 1.386), (0.01504, 0.7446, 1.763), (-0.2185, 0.7209, 1.702), (-0.283, 0.6483, 1.552), (-0.3363, 0.5451, 1.329), (0.01504, 0.1396, 1.063), (-0.2008, 0.1396, 0.7102), (-0.4386, 0.5371, 0.8371), (-0.2883, 0.1396, 0.3246), (-0.5418, 0.5371, 0.388), (-0.3322, 0.1396, -0.000416), (-0.5663, 0.5371, -0.000416), (-0.4576, 0.576, -0.724), (-0.5469, 0.8681, -0.7566), (-0.3154, 0.8936, -1.327), (-0.4712, 1.173, -1.515), (-0.2281, 1.209, -1.917), (-0.2898, 1.834, -2.087), (0.01504, 1.471, -2.284), (-0.1224, 1.834, -2.287), (0.01504, 2.196, -2.284), (-0.2281, 2.459, -1.917), (0.01504, 2.424, -2.176), (0.01504, 2.993, -1.646), (-0.3131, 3.054, -1.191), (-0.4712, 2.494, -1.515), (-0.5165, 3.091, -0.724), (-0.7725, 2.507, -0.7893), (-0.644, 3.13, -0.000416), (-0.9355, 2.535, -0.000416), (-0.9174, 2.535, 0.4635), (-1.044, 1.834, -0.000416), (-0.9047, 2.261, 0.5428), (-0.9566, 2.033, 0.474), (-0.962, 1.834, 0.4476), (-0.9566, 1.634, 0.474), (-0.9229, 1.407, 0.5428), (-0.8894, 1.132, 0.4635), (-0.8752, 1.215, 0.7076), (-0.7703, 1.132, 0.988), (-0.4777, 0.8345, 0.9125), (-0.6471, 0.8345, 0.4258), (-0.6761, 0.8345, -0.000416), (-0.9355, 1.132, -0.000416), (-0.8626, 1.834, -0.855), (-0.5269, 1.834, -1.646), (-0.7725, 1.16, -0.7893), (-0.4041, 0.6928, 1.244), (0.01504, 1.244, -2.176), (-0.1502, 0.9262, -1.691), (0.01504, 0.9588, -1.911), (0.01504, 0.674, -1.646), (-0.2629, 0.6137, -1.14), (-0.1732, 0.1904, -0.6523), (0.01504, 0.2397, -0.9262), (0.01504, 5.7e-05, -0.000416), (0.01504, 0.06984, 0.6665), (0.01504, 3.479, -0.9262), (-0.1732, 3.528, -0.6523), (-0.3322, 3.528, -0.000416), (-0.6234, 3.13, 0.364), (-0.7549, 2.535, 0.988), (-0.8406, 2.416, 0.6962), (0.01504, 3.667, -0.000416), (-0.2883, 3.528, 0.247), (-0.2008, 3.528, 0.5549), (-0.5207, 3.13, 0.7891), (-0.5044, 0.8844, 1.234), (-0.7023, 1.215, 1.262), (-0.5181, 1.01, 1.423), (-0.556, 1.251, 1.551), (-0.6498, 1.407, 1.421), (-0.4792, 1.506, 1.673), (-0.5948, 1.634, 1.504), (-0.4285, 1.834, 1.688), (-0.5754, 1.834, 1.537), (-0.5765, 2.033, 1.504), (-0.4501, 2.184, 1.629), (-0.2175, 2.176, 1.833), (-0.4999, 2.535, 1.493), (-0.2424, 2.518, 1.708), (0.01504, 2.5, 1.79), (0.01504, 2.167, 1.922), (0.01504, 1.834, 2.005), (-0.2067, 1.834, 1.899), (-0.6232, 2.261, 1.421), (-0.6733, 2.416, 1.262), (-0.4056, 1.246, 1.66), (0.01504, 3.58, 0.5408), (0.01504, 3.493, 0.8468)], [], [(0, 1, 2), (0, 3, 1), (4, 1, 3), (4, 5, 1), (6, 1, 5), (5, 7, 6), (8, 7, 5), (8, 9, 7), (10, 9, 8), (10, 11, 9), (12, 11, 10), (12, 13, 11), (14, 13, 12), (14, 15, 13), (16, 15, 14), (16, 17, 15), (18, 17, 16), (18, 19, 17), (20, 19, 18), (18, 21, 20), (22, 21, 18), (22, 23, 21), (24, 23, 22), (22, 25, 24), (26, 25, 22), (26, 27, 25), (28, 27, 26), (28, 29, 27), (30, 29, 28), (30, 31, 29), (32, 31, 30), (32, 33, 31), (34, 33, 32), (32, 35, 34), (36, 35, 32), (32, 37, 36), (38, 37, 32), (38, 39, 37), (40, 39, 38), (38, 41, 40), (42, 41, 38), (42, 10, 41), (12, 10, 42), (42, 43, 12), (38, 43, 42), (38, 44, 43), (32, 44, 38), (32, 45, 44), (30, 45, 32), (30, 28, 45), (46, 45, 28), (46, 47, 45), (16, 47, 46), (16, 14, 47), (43, 47, 14), (43, 44, 47), (45, 47, 44), (12, 43, 14), (26, 46, 28), (26, 18, 46), (22, 18, 26), (16, 46, 18), (8, 41, 10), (8, 48, 41), (5, 48, 8), (49, 17, 19), (49, 50, 17), (51, 50, 49), (51, 52, 50), (50, 52, 53), (53, 15, 50), (13, 15, 53), (53, 54, 13), (52, 54, 53), (52, 55, 54), (56, 54, 55), (56, 11, 54), (9, 11, 56), (56, 7, 9), (57, 7, 56), (57, 6, 7), (54, 11, 13), (17, 50, 15), (25, 58, 24), (25, 59, 58), (27, 59, 25), (27, 60, 59), (29, 60, 27), (29, 61, 60), (31, 61, 29), (31, 62, 61), (63, 62, 31), (31, 33, 63), (59, 64, 58), (59, 60, 64), (65, 64, 60), (65, 66, 64), (67, 66, 65), (65, 61, 67), (60, 61, 65), (62, 67, 61), (68, 41, 48), (68, 40, 41), (69, 40, 68), (68, 70, 69), (71, 69, 70), (71, 72, 69), (73, 72, 71), (73, 74, 72), (75, 74, 73), (75, 76, 74), (77, 76, 75), (75, 78, 77), (79, 78, 75), (79, 80, 78), (81, 80, 79), (79, 82, 81), (83, 82, 79), (79, 84, 83), (85, 84, 79), (79, 75, 85), (80, 77, 78), (80, 86, 77), (87, 86, 80), (80, 62, 87), (71, 88, 73), (71, 70, 88), (66, 89, 64), (66, 90, 89)])
me_hinbass_mat_0.polygons.foreach_set('use_smooth', [True] * 129)
_k = set([(0, 2), (0, 3), (1, 2), (1, 6), (3, 4), (4, 5), (5, 48), (6, 57), (19, 20), (19, 49), (20, 21), (21, 23), (23, 24), (24, 58), (33, 34), (33, 63), (34, 35), (35, 36), (36, 37), (37, 39), (39, 40), (40, 69), (48, 68), (49, 51), (51, 52), (52, 55), (55, 56), (56, 57), (58, 64), (62, 63), (62, 67), (62, 80), (62, 87), (64, 89), (66, 67), (66, 90), (68, 70), (69, 72), (70, 88), (72, 74), (73, 75), (73, 88), (74, 76), (75, 85), (76, 77), (77, 86), (80, 81), (81, 82), (82, 83), (83, 84), (84, 85), (86, 87), (89, 90)])
me_hinbass_mat_0.attributes.new('sharp_edge', 'BOOLEAN', 'EDGE').data.foreach_set('value', [ (min(e.vertices), max(e.vertices)) in _k for e in me_hinbass_mat_0.edges])
_uv = me_hinbass_mat_0.uv_layers.new(name='UVTex')
_uv.uv.foreach_set('vector', [1.22, 0.1875, 1.122, 0.08909, 1.237, 0.1907, 1.22, 0.1875, 1.203, 0.1842, 1.122, 0.08909, 1.16, 0.1717, 1.122, 0.08909, 1.203, 0.1842, 1.16, 0.1717, 1.104, 0.1486, 1.122, 0.08909, 1.023, 0.03806, 1.122, 0.08909, 1.104, 0.1486, 1.104, 0.1486, 0.9151, 0.03806, 1.023, 0.03806, 0.9539, 0.1464, 0.9151, 0.03806, 1.104, 0.1486, 0.9539, 0.1464, 0.7973, 0.03806, 0.9151, 0.03806, 0.8167, 0.1464, 0.7973, 0.03806, 0.9539, 0.1464, 0.8167, 0.1464, 0.6979, 0.03806, 0.7973, 0.03806, 0.6979, 0.1464, 0.6979, 0.03806, 0.8167, 0.1464, 0.6979, 0.1464, 0.4768, 0.1571, 0.6979, 0.03806, 0.4668, 0.2367, 0.4768, 0.1571, 0.6979, 0.1464, 0.4668, 0.2367, 0.2924, 0.2437, 0.4768, 0.1571, 0.2352, 0.32, 0.2924, 0.2437, 0.4668, 0.2367, 0.2352, 0.32, 0.1123, 0.3295, 0.2924, 0.2437, 0.0604, 0.5, 0.1123, 0.3295, 0.2352, 0.32, 0.0604, 0.5, 0.0, 0.4011, 0.1123, 0.3295, 0.0, 0.5, 0.0, 0.4011, 0.0604, 0.5, 0.0604, 0.5, 0.0, 0.599, 0.0, 0.5, 0.1123, 0.6705, 0.0, 0.599, 0.0604, 0.5, 0.1123, 0.6705, 0.03317, 0.6609, 0.0, 0.599, 0.195, 0.8162, 0.03317, 0.6609, 0.1123, 0.6705, 0.1123, 0.6705, 0.334, 0.8327, 0.195, 0.8162, 0.2352, 0.68, 0.334, 0.8327, 0.1123, 0.6705, 0.2352, 0.68, 0.4768, 0.8429, 0.334, 0.8327, 0.4569, 0.6836, 0.4768, 0.8429, 0.2352, 0.68, 0.4569, 0.6836, 0.6979, 0.8536, 0.4768, 0.8429, 0.6979, 0.6913, 0.6979, 0.8536, 0.4569, 0.6836, 0.6979, 0.6913, 0.8397, 0.6913, 0.6979, 0.8536, 0.6979, 0.5, 0.8397, 0.6913, 0.6979, 0.6913, 0.6979, 0.5, 0.864, 0.6164, 0.8397, 0.6913, 0.8429, 0.5544, 0.864, 0.6164, 0.6979, 0.5, 0.6979, 0.5, 0.8349, 0.5, 0.8429, 0.5544, 0.8429, 0.4456, 0.8349, 0.5, 0.6979, 0.5, 0.6979, 0.5, 0.864, 0.3836, 0.8429, 0.4456, 0.8397, 0.3087, 0.864, 0.3836, 0.6979, 0.5, 0.8397, 0.3087, 0.9281, 0.3312, 0.864, 0.3836, 1.0, 0.3087, 0.9281, 0.3312, 0.8397, 0.3087, 0.8397, 0.3087, 0.9769, 0.2276, 1.0, 0.3087, 0.8282, 0.2276, 0.9769, 0.2276, 0.8397, 0.3087, 0.8282, 0.2276, 0.8167, 0.1464, 0.9769, 0.2276, 0.6979, 0.1464, 0.8167, 0.1464, 0.8282, 0.2276, 0.8282, 0.2276, 0.6979, 0.2276, 0.6979, 0.1464, 0.8397, 0.3087, 0.6979, 0.2276, 0.8282, 0.2276, 0.8397, 0.3087, 0.6979, 0.3087, 0.6979, 0.2276, 0.6979, 0.5, 0.6979, 0.3087, 0.8397, 0.3087, 0.6979, 0.5, 0.4368, 0.5, 0.6979, 0.3087, 0.6979, 0.6913, 0.4368, 0.5, 0.6979, 0.5, 0.6979, 0.6913, 0.4569, 0.6836, 0.4368, 0.5, 0.195, 0.5, 0.4368, 0.5, 0.4569, 0.6836, 0.195, 0.5, 0.4569, 0.3164, 0.4368, 0.5, 0.2352, 0.32, 0.4569, 0.3164, 0.195, 0.5, 0.2352, 0.32, 0.4668, 0.2367, 0.4569, 0.3164, 0.6979, 0.2276, 0.4569, 0.3164, 0.4668, 0.2367, 0.6979, 0.2276, 0.6979, 0.3087, 0.4569, 0.3164, 0.4368, 0.5, 0.4569, 0.3164, 0.6979, 0.3087, 0.6979, 0.1464, 0.6979, 0.2276, 0.4668, 0.2367, 0.2352, 0.68, 0.195, 0.5, 0.4569, 0.6836, 0.2352, 0.68, 0.0604, 0.5, 0.195, 0.5, 0.1123, 0.6705, 0.0604, 0.5, 0.2352, 0.68, 0.2352, 0.32, 0.195, 0.5, 0.0604, 0.5, 0.9539, 0.1464, 0.9769, 0.2276, 0.8167, 0.1464, 0.9539, 0.1464, 1.078, 0.182, 0.9769, 0.2276, 1.104, 0.1486, 1.078, 0.182, 0.9539, 0.1464, 0.03317, 0.3391, 0.1123, 0.3295, 0.0, 0.4011, 0.03317, 0.3391, 0.1814, 0.2526, 0.1123, 0.3295, 0.1141, 0.2615, 0.1814, 0.2526, 0.03317, 0.3391, 0.1141, 0.2615, 0.195, 0.1838, 0.1814, 0.2526, 0.3496, 0.1673, 0.1814, 0.2526, 0.195, 0.1838, 0.3496, 0.1673, 0.2924, 0.2437, 0.1814, 0.2526, 0.4768, 0.1571, 0.2924, 0.2437, 0.3496, 0.1673, 0.3496, 0.1673, 0.4987, 0.05192, 0.4768, 0.1571, 0.195, 0.1838, 0.4987, 0.05192, 0.3496, 0.1673, 0.195, 0.1838, 0.415, 0.06536, 0.4987, 0.05192, 0.6979, 0.0, 0.4987, 0.05192, 0.415, 0.06536, 0.6979, 0.0, 0.6979, 0.03806, 0.4987, 0.05192, 0.7973, 0.03806, 0.6979, 0.03806, 0.6979, 0.0, 0.6979, 0.0, 0.9151, 0.03806, 0.7973, 0.03806, 0.9018, 0.01903, 0.9151, 0.03806, 0.6979, 0.0, 0.9018, 0.01903, 1.023, 0.03806, 0.9151, 0.03806, 0.4987, 0.05192, 0.6979, 0.03806, 0.4768, 0.1571, 0.1123, 0.3295, 0.1814, 0.2526, 0.2924, 0.2437, 0.334, 0.8327, 0.415, 0.9486, 0.195, 0.8162, 0.334, 0.8327, 0.4987, 0.962, 0.415, 0.9486, 0.4768, 0.8429, 0.4987, 0.962, 0.334, 0.8327, 0.4768, 0.8429, 0.6979, 0.9619, 0.4987, 0.962, 0.6979, 0.8536, 0.6979, 0.9619, 0.4768, 0.8429, 0.6979, 0.8536, 0.8093, 0.8536, 0.6979, 0.9619, 0.8397, 0.6913, 0.8093, 0.8536, 0.6979, 0.8536, 0.8397, 0.6913, 1.0, 0.6913, 0.8093, 0.8536, 0.9281, 0.6688, 1.0, 0.6913, 0.8397, 0.6913, 0.8397, 0.6913, 0.864, 0.6164, 0.9281, 0.6688, 0.4987, 0.962, 0.6979, 1.0, 0.415, 0.9486, 0.4987, 0.962, 0.6979, 0.9619, 0.6979, 1.0, 0.7735, 0.9619, 0.6979, 1.0, 0.6979, 0.9619, 0.7735, 0.9619, 0.8677, 0.9619, 0.6979, 1.0, 0.9392, 0.8536, 0.8677, 0.9619, 0.7735, 0.9619, 0.7735, 0.9619, 0.8093, 0.8536, 0.9392, 0.8536, 0.6979, 0.9619, 0.8093, 0.8536, 0.7735, 0.9619, 1.0, 0.6913, 0.9392, 0.8536, 0.8093, 0.8536, 1.075, 0.2412, 0.9769, 0.2276, 1.078, 0.182, 1.075, 0.2412, 1.0, 0.3087, 0.9769, 0.2276, 1.084, 0.3312, 1.0, 0.3087, 1.075, 0.2412, 1.075, 0.2412, 1.133, 0.2754, 1.084, 0.3312, 1.187, 0.321, 1.084, 0.3312, 1.133, 0.2754, 1.187, 0.321, 1.132, 0.3836, 1.084, 0.3312, 1.209, 0.411, 1.132, 0.3836, 1.187, 0.321, 1.209, 0.411, 1.158, 0.4456, 1.132, 0.3836, 1.214, 0.5, 1.158, 0.4456, 1.209, 0.411, 1.214, 0.5, 1.168, 0.5, 1.158, 0.4456, 1.158, 0.5544, 1.168, 0.5, 1.214, 0.5, 1.214, 0.5, 1.196, 0.5957, 1.158, 0.5544, 1.247, 0.5933, 1.196, 0.5957, 1.214, 0.5, 1.247, 0.5933, 1.166, 0.6913, 1.196, 0.5957, 1.209, 0.6866, 1.166, 0.6913, 1.247, 0.5933, 1.247, 0.5933, 1.251, 0.6818, 1.209, 0.6866, 1.298, 0.5909, 1.251, 0.6818, 1.247, 0.5933, 1.247, 0.5933, 1.326, 0.5, 1.298, 0.5909, 1.27, 0.5, 1.326, 0.5, 1.247, 0.5933, 1.247, 0.5933, 1.214, 0.5, 1.27, 0.5, 1.166, 0.6913, 1.158, 0.5544, 1.196, 0.5957, 1.166, 0.6913, 1.132, 0.6164, 1.158, 0.5544, 1.084, 0.6688, 1.132, 0.6164, 1.166, 0.6913, 1.166, 0.6913, 1.0, 0.6913, 1.084, 0.6688, 1.187, 0.321, 1.191, 0.31, 1.209, 0.411, 1.187, 0.321, 1.133, 0.2754, 1.191, 0.31, 0.8677, 0.9619, 0.8634, 0.9763, 0.6979, 1.0, 0.8677, 0.9619, 0.9569, 0.9526, 0.8634, 0.9763])
me_hinbass_mat_0.materials.append(mat_mat_0)
me_hinbass_mat_0.use_remesh_preserve_volume = False
me_hinbass_mat_0.use_remesh_preserve_attributes = False
me_hinbass_mat_0.use_mirror_vertex_groups = False
me_hinbass_mat_0.update()
me_hinbass_mat_10 = bpy.data.meshes.new('hinbass_mat_10')
me_hinbass_mat_10.from_pydata([(-0.3689, 0.948, 1.729), (-0.2052, 0.8101, 1.253), (-0.4304, 0.8279, 1.48), (0.01504, 0.8165, 1.238), (-0.2683, 0.9895, 1.885), (-0.1136, 1.006, 1.956), (0.01504, 1.015, 1.982), (0.1437, 1.006, 1.956), (0.2984, 0.9895, 1.885), (0.399, 0.948, 1.729), (0.2353, 0.8101, 1.253), (0.4604, 0.8279, 1.48)], [], [(0, 1, 2), (0, 3, 1), (3, 0, 4), (4, 5, 3), (6, 3, 5), (6, 7, 3), (8, 3, 7), (8, 9, 3), (10, 3, 9), (9, 11, 10)])
me_hinbass_mat_10.polygons.foreach_set('use_smooth', [True] * 10)
_k = set([(0, 2), (0, 4), (1, 2), (1, 3), (3, 10), (4, 5), (5, 6), (6, 7), (7, 8), (8, 9), (9, 11), (10, 11)])
me_hinbass_mat_10.attributes.new('sharp_edge', 'BOOLEAN', 'EDGE').data.foreach_set('value', [ (min(e.vertices), max(e.vertices)) in _k for e in me_hinbass_mat_10.edges])
_uv = me_hinbass_mat_10.uv_layers.new(name='UVTex')
_uv.uv.foreach_set('vector', [0.1084, 0.544, 0.2429, 0.02007, -1e-06, 0.334, 0.1084, 0.544, 0.5, -1e-06, 0.2429, 0.02007, 0.5, -1e-06, 0.1084, 0.544, 0.2423, 0.81, 0.2423, 0.81, 0.3712, 0.9004, 0.5, -1e-06, 0.5, 0.9126, 0.5, -1e-06, 0.3712, 0.9004, 0.5, 0.9126, 0.6288, 0.9004, 0.5, -1e-06, 0.7577, 0.81, 0.5, -1e-06, 0.6288, 0.9004, 0.7577, 0.81, 0.8916, 0.544, 0.5, -1e-06, 0.7571, 0.02007, 0.5, -1e-06, 0.8916, 0.544, 0.8916, 0.544, 1.0, 0.334, 0.7571, 0.02007])
me_hinbass_mat_10.materials.append(mat_mat_10)
me_hinbass_mat_10.use_remesh_preserve_volume = False
me_hinbass_mat_10.use_remesh_preserve_attributes = False
me_hinbass_mat_10.use_mirror_vertex_groups = False
me_hinbass_mat_10.update()
me_hinbass_mat_7 = bpy.data.meshes.new('hinbass_mat_7')
me_hinbass_mat_7.from_pydata([(0.4357, 1.246, 1.66), (0.5861, 1.251, 1.551), (0.5092, 1.506, 1.673), (0.5482, 1.01, 1.423), (0.01504, 0.3268, 1.386), (0.1284, 0.7327, 1.748), (0.01504, 0.7446, 1.763), (0.2485, 0.7209, 1.702), (0.313, 0.6483, 1.552), (0.3664, 0.5451, 1.329), (0.01504, 0.1396, 1.063), (0.2309, 0.1396, 0.7102), (0.01504, 0.06984, 0.6665), (0.01504, 5.7e-05, -0.000416), (0.3184, 0.1396, 0.3246), (0.4687, 0.5371, 0.8371), (0.5719, 0.5371, 0.388), (0.5077, 0.8345, 0.9125), (0.6771, 0.8345, 0.4258), (0.9195, 1.132, 0.4635), (0.7062, 0.8345, -0.000415), (0.9656, 1.132, -0.000415), (0.8026, 1.16, -0.7893), (0.8927, 1.834, -0.855), (0.5569, 1.834, -1.646), (0.8026, 2.507, -0.7893), (0.5013, 2.494, -1.515), (0.5466, 3.091, -0.724), (0.3432, 3.054, -1.191), (0.2033, 3.528, -0.6523), (0.01504, 3.479, -0.9262), (0.01504, 3.667, -0.000416), (0.3622, 3.528, -0.000416), (0.674, 3.13, -0.000415), (0.9656, 2.535, -0.000415), (1.074, 1.834, -0.000415), (0.9529, 1.407, 0.5428), (0.9867, 1.634, 0.474), (0.9921, 1.834, 0.4476), (0.9867, 2.033, 0.474), (0.9348, 2.261, 0.5428), (0.9475, 2.535, 0.4635), (0.8707, 2.416, 0.6962), (0.7849, 2.535, 0.988), (0.6535, 3.13, 0.364), (0.3184, 3.528, 0.247), (0.5507, 3.13, 0.7891), (0.2309, 3.528, 0.5549), (0.4342, 0.6928, 1.244), (0.5345, 0.8844, 1.234), (0.8003, 1.132, 0.988), (0.7323, 1.215, 1.262), (0.6799, 1.407, 1.421), (0.6249, 1.634, 1.504), (0.4585, 1.834, 1.688), (0.6055, 1.834, 1.537), (0.6066, 2.033, 1.504), (0.4801, 2.184, 1.629), (0.2476, 2.176, 1.833), (0.5299, 2.535, 1.493), (0.2725, 2.518, 1.708), (0.01504, 2.5, 1.79), (0.01504, 2.167, 1.922), (0.01504, 1.834, 2.005), (0.2368, 1.834, 1.91), (0.6533, 2.261, 1.421), (0.7034, 2.416, 1.262), (0.9052, 1.215, 0.7076), (0.01504, 2.993, -1.646), (0.2582, 2.459, -1.917), (0.3199, 1.834, -2.087), (0.5013, 1.173, -1.515), (0.577, 0.8681, -0.7566), (0.5963, 0.5371, -0.000415), (0.3622, 0.1396, -0.000416), (0.4877, 0.576, -0.724), (0.2033, 0.1904, -0.6523), (0.2929, 0.6137, -1.14), (0.01504, 0.674, -1.646), (0.1802, 0.9262, -1.691), (0.01504, 0.9588, -1.911), (0.01504, 1.244, -2.176), (0.2582, 1.209, -1.917), (0.3455, 0.8936, -1.327), (0.01504, 1.471, -2.284), (0.01504, 0.2397, -0.9262), (0.01504, 2.424, -2.176), (0.01504, 2.196, -2.284), (0.1525, 1.834, -2.287), (0.01504, 3.58, 0.5408), (0.01504, 3.493, 0.8468)], [], [(0, 1, 2), (0, 3, 1), (4, 5, 6), (4, 7, 5), (8, 7, 4), (4, 9, 8), (10, 9, 4), (10, 11, 9), (12, 11, 10), (12, 13, 11), (14, 11, 13), (14, 15, 11), (16, 15, 14), (16, 17, 15), (18, 17, 16), (18, 19, 17), (20, 19, 18), (20, 21, 19), (22, 21, 20), (22, 23, 21), (24, 23, 22), (24, 25, 23), (26, 25, 24), (26, 27, 25), (28, 27, 26), (28, 29, 27), (30, 29, 28), (30, 31, 29), (32, 29, 31), (32, 27, 29), (33, 27, 32), (33, 25, 27), (34, 25, 33), (34, 23, 25), (35, 23, 34), (35, 21, 23), (19, 21, 35), (35, 36, 19), (37, 36, 35), (35, 38, 37), (39, 38, 35), (35, 40, 39), (41, 40, 35), (41, 42, 40), (43, 42, 41), (41, 44, 43), (33, 44, 41), (33, 32, 44), (45, 44, 32), (45, 46, 44), (47, 46, 45), (45, 31, 47), (32, 31, 45), (44, 46, 43), (15, 9, 11), (15, 48, 9), (17, 48, 15), (17, 49, 48), (50, 49, 17), (50, 51, 49), (3, 49, 51), (51, 1, 3), (52, 1, 51), (52, 2, 1), (53, 2, 52), (53, 54, 2), (55, 54, 53), (55, 56, 54), (57, 54, 56), (57, 58, 54), (59, 58, 57), (59, 60, 58), (61, 58, 60), (61, 62, 58), (63, 58, 62), (63, 64, 58), (54, 58, 64), (56, 59, 57), (56, 65, 59), (66, 59, 65), (66, 43, 59), (41, 34, 33), (41, 35, 34), (19, 50, 17), (19, 67, 50), (36, 67, 19), (28, 68, 30), (28, 69, 68), (26, 69, 28), (26, 70, 69), (24, 70, 26), (24, 71, 70), (22, 71, 24), (22, 72, 71), (20, 72, 22), (20, 73, 72), (18, 73, 20), (18, 16, 73), (74, 73, 16), (74, 75, 73), (76, 75, 74), (76, 77, 75), (78, 77, 76), (78, 79, 77), (79, 78, 80), (80, 81, 79), (82, 79, 81), (82, 83, 79), (71, 83, 82), (71, 72, 83), (75, 83, 72), (75, 77, 83), (79, 83, 77), (73, 75, 72), (82, 70, 71), (82, 84, 70), (81, 84, 82), (14, 74, 16), (14, 13, 74), (76, 74, 13), (13, 85, 76), (78, 76, 85), (69, 86, 68), (69, 87, 86), (70, 87, 69), (70, 88, 87), (84, 88, 70), (89, 47, 31), (89, 90, 47)])
me_hinbass_mat_7.polygons.foreach_set('use_smooth', [True] * 129)
_k = set([(0, 2), (0, 3), (2, 54), (3, 49), (4, 6), (4, 10), (5, 6), (5, 7), (7, 8), (8, 9), (9, 48), (10, 12), (12, 13), (13, 85), (30, 31), (30, 68), (31, 89), (36, 37), (36, 67), (37, 38), (38, 39), (39, 40), (40, 42), (42, 43), (43, 46), (43, 59), (43, 66), (46, 47), (47, 90), (48, 49), (50, 51), (50, 67), (51, 52), (52, 53), (53, 55), (54, 64), (55, 56), (56, 65), (59, 60), (60, 61), (61, 62), (62, 63), (63, 64), (65, 66), (68, 86), (78, 80), (78, 85), (80, 81), (81, 84), (84, 88), (86, 87), (87, 88), (89, 90)])
me_hinbass_mat_7.attributes.new('sharp_edge', 'BOOLEAN', 'EDGE').data.foreach_set('value', [ (min(e.vertices), max(e.vertices)) in _k for e in me_hinbass_mat_7.edges])
_uv = me_hinbass_mat_7.uv_layers.new(name='UVTex')
_uv.uv.foreach_set('vector', [1.191, 0.31, 1.187, 0.321, 1.209, 0.411, 1.191, 0.31, 1.133, 0.2754, 1.187, 0.321, 1.122, 0.08909, 1.22, 0.1875, 1.237, 0.1907, 1.122, 0.08909, 1.203, 0.1842, 1.22, 0.1875, 1.16, 0.1717, 1.203, 0.1842, 1.122, 0.08909, 1.122, 0.08909, 1.104, 0.1486, 1.16, 0.1717, 1.023, 0.03806, 1.104, 0.1486, 1.122, 0.08909, 1.023, 0.03806, 0.9151, 0.03806, 1.104, 0.1486, 0.9018, 0.01903, 0.9151, 0.03806, 1.023, 0.03806, 0.9018, 0.01903, 0.6979, 0.0, 0.9151, 0.03806, 0.7973, 0.03806, 0.9151, 0.03806, 0.6979, 0.0, 0.7973, 0.03806, 0.9539, 0.1464, 0.9151, 0.03806, 0.8167, 0.1464, 0.9539, 0.1464, 0.7973, 0.03806, 0.8167, 0.1464, 0.9769, 0.2276, 0.9539, 0.1464, 0.8282, 0.2276, 0.9769, 0.2276, 0.8167, 0.1464, 0.8282, 0.2276, 0.8397, 0.3087, 0.9769, 0.2276, 0.6979, 0.2276, 0.8397, 0.3087, 0.8282, 0.2276, 0.6979, 0.2276, 0.6979, 0.3087, 0.8397, 0.3087, 0.4569, 0.3164, 0.6979, 0.3087, 0.6979, 0.2276, 0.4569, 0.3164, 0.4368, 0.5, 0.6979, 0.3087, 0.195, 0.5, 0.4368, 0.5, 0.4569, 0.3164, 0.195, 0.5, 0.4569, 0.6836, 0.4368, 0.5, 0.2352, 0.68, 0.4569, 0.6836, 0.195, 0.5, 0.2352, 0.68, 0.4768, 0.8429, 0.4569, 0.6836, 0.334, 0.8327, 0.4768, 0.8429, 0.2352, 0.68, 0.334, 0.8327, 0.4987, 0.962, 0.4768, 0.8429, 0.415, 0.9486, 0.4987, 0.962, 0.334, 0.8327, 0.415, 0.9486, 0.6979, 1.0, 0.4987, 0.962, 0.6979, 0.9619, 0.4987, 0.962, 0.6979, 1.0, 0.6979, 0.9619, 0.4768, 0.8429, 0.4987, 0.962, 0.6979, 0.8536, 0.4768, 0.8429, 0.6979, 0.9619, 0.6979, 0.8536, 0.4569, 0.6836, 0.4768, 0.8429, 0.6979, 0.6913, 0.4569, 0.6836, 0.6979, 0.8536, 0.6979, 0.6913, 0.4368, 0.5, 0.4569, 0.6836, 0.6979, 0.5, 0.4368, 0.5, 0.6979, 0.6913, 0.6979, 0.5, 0.6979, 0.3087, 0.4368, 0.5, 0.8397, 0.3087, 0.6979, 0.3087, 0.6979, 0.5, 0.6979, 0.5, 0.864, 0.3836, 0.8397, 0.3087, 0.8429, 0.4456, 0.864, 0.3836, 0.6979, 0.5, 0.6979, 0.5, 0.8349, 0.5, 0.8429, 0.4456, 0.8429, 0.5544, 0.8349, 0.5, 0.6979, 0.5, 0.6979, 0.5, 0.864, 0.6164, 0.8429, 0.5544, 0.8397, 0.6913, 0.864, 0.6164, 0.6979, 0.5, 0.8397, 0.6913, 0.9281, 0.6688, 0.864, 0.6164, 1.0, 0.6913, 0.9281, 0.6688, 0.8397, 0.6913, 0.8397, 0.6913, 0.8093, 0.8536, 1.0, 0.6913, 0.6979, 0.8536, 0.8093, 0.8536, 0.8397, 0.6913, 0.6979, 0.8536, 0.6979, 0.9619, 0.8093, 0.8536, 0.7735, 0.9619, 0.8093, 0.8536, 0.6979, 0.9619, 0.7735, 0.9619, 0.9392, 0.8536, 0.8093, 0.8536, 0.8677, 0.9619, 0.9392, 0.8536, 0.7735, 0.9619, 0.7735, 0.9619, 0.6979, 1.0, 0.8677, 0.9619, 0.6979, 0.9619, 0.6979, 1.0, 0.7735, 0.9619, 0.8093, 0.8536, 0.9392, 0.8536, 1.0, 0.6913, 0.9539, 0.1464, 1.104, 0.1486, 0.9151, 0.03806, 0.9539, 0.1464, 1.078, 0.182, 1.104, 0.1486, 0.9769, 0.2276, 1.078, 0.182, 0.9539, 0.1464, 0.9769, 0.2276, 1.075, 0.2412, 1.078, 0.182, 1.0, 0.3087, 1.075, 0.2412, 0.9769, 0.2276, 1.0, 0.3087, 1.084, 0.3312, 1.075, 0.2412, 1.133, 0.2754, 1.075, 0.2412, 1.084, 0.3312, 1.084, 0.3312, 1.191, 0.31, 1.133, 0.2754, 1.132, 0.3836, 1.191, 0.31, 1.084, 0.3312, 1.132, 0.3836, 1.209, 0.411, 1.191, 0.31, 1.158, 0.4456, 1.209, 0.411, 1.132, 0.3836, 1.158, 0.4456, 1.214, 0.5, 1.209, 0.411, 1.168, 0.5, 1.214, 0.5, 1.158, 0.4456, 1.168, 0.5, 1.158, 0.5544, 1.214, 0.5, 1.196, 0.5957, 1.214, 0.5, 1.158, 0.5544, 1.196, 0.5957, 1.247, 0.5933, 1.214, 0.5, 1.166, 0.6913, 1.247, 0.5933, 1.196, 0.5957, 1.166, 0.6913, 1.209, 0.6866, 1.247, 0.5933, 1.251, 0.6818, 1.247, 0.5933, 1.209, 0.6866, 1.251, 0.6818, 1.298, 0.5909, 1.247, 0.5933, 1.326, 0.5, 1.247, 0.5933, 1.298, 0.5909, 1.326, 0.5, 1.27, 0.5, 1.247, 0.5933, 1.214, 0.5, 1.247, 0.5933, 1.27, 0.5, 1.158, 0.5544, 1.166, 0.6913, 1.196, 0.5957, 1.158, 0.5544, 1.132, 0.6164, 1.166, 0.6913, 1.084, 0.6688, 1.166, 0.6913, 1.132, 0.6164, 1.084, 0.6688, 1.0, 0.6913, 1.166, 0.6913, 0.8397, 0.6913, 0.6979, 0.6913, 0.6979, 0.8536, 0.8397, 0.6913, 0.6979, 0.5, 0.6979, 0.6913, 0.8397, 0.3087, 1.0, 0.3087, 0.9769, 0.2276, 0.8397, 0.3087, 0.9281, 0.3312, 1.0, 0.3087, 0.864, 0.3836, 0.9281, 0.3312, 0.8397, 0.3087, 0.334, 0.8327, 0.195, 0.8162, 0.415, 0.9486, 0.334, 0.8327, 0.1123, 0.6705, 0.195, 0.8162, 0.2352, 0.68, 0.1123, 0.6705, 0.334, 0.8327, 0.2352, 0.68, 0.06, 0.5, 0.1123, 0.6705, 0.195, 0.5, 0.06, 0.5, 0.2352, 0.68, 0.195, 0.5, 0.2352, 0.32, 0.06, 0.5, 0.4569, 0.3164, 0.2352, 0.32, 0.195, 0.5, 0.4569, 0.3164, 0.4668, 0.2367, 0.2352, 0.32, 0.6979, 0.2276, 0.4668, 0.2367, 0.4569, 0.3164, 0.6979, 0.2276, 0.6979, 0.1464, 0.4668, 0.2367, 0.8282, 0.2276, 0.6979, 0.1464, 0.6979, 0.2276, 0.8282, 0.2276, 0.8167, 0.1464, 0.6979, 0.1464, 0.6979, 0.03806, 0.6979, 0.1464, 0.8167, 0.1464, 0.6979, 0.03806, 0.4768, 0.1571, 0.6979, 0.1464, 0.4987, 0.05192, 0.4768, 0.1571, 0.6979, 0.03806, 0.4987, 0.05192, 0.3496, 0.1673, 0.4768, 0.1571, 0.195, 0.1838, 0.3496, 0.1673, 0.4987, 0.05192, 0.195, 0.1838, 0.1814, 0.2526, 0.3496, 0.1673, 0.1141, 0.2615, 0.1814, 0.2526, 0.195, 0.1838, 0.1141, 0.2615, 0.03317, 0.3391, 0.1814, 0.2526, 0.1123, 0.3295, 0.1814, 0.2526, 0.03317, 0.3391, 0.1123, 0.3295, 0.2924, 0.2437, 0.1814, 0.2526, 0.2352, 0.32, 0.2924, 0.2437, 0.1123, 0.3295, 0.2352, 0.32, 0.4668, 0.2367, 0.2924, 0.2437, 0.4768, 0.1571, 0.2924, 0.2437, 0.4668, 0.2367, 0.4768, 0.1571, 0.3496, 0.1673, 0.2924, 0.2437, 0.1814, 0.2526, 0.2924, 0.2437, 0.3496, 0.1673, 0.6979, 0.1464, 0.4768, 0.1571, 0.4668, 0.2367, 0.1123, 0.3295, 0.06, 0.5, 0.2352, 0.32, 0.1123, 0.3295, 0.0, 0.4011, 0.06, 0.5, 0.03317, 0.3391, 0.0, 0.4011, 0.1123, 0.3295, 0.7973, 0.03806, 0.6979, 0.03806, 0.8167, 0.1464, 0.7973, 0.03806, 0.6979, 0.0, 0.6979, 0.03806, 0.4987, 0.05192, 0.6979, 0.03806, 0.6979, 0.0, 0.6979, 0.0, 0.415, 0.06536, 0.4987, 0.05192, 0.195, 0.1838, 0.4987, 0.05192, 0.415, 0.06536, 0.1123, 0.6705, 0.03317, 0.6609, 0.195, 0.8162, 0.1123, 0.6705, 0.0, 0.599, 0.03317, 0.6609, 0.06, 0.5, 0.0, 0.599, 0.1123, 0.6705, 0.06, 0.5, 0.0, 0.5, 0.0, 0.599, 0.0, 0.4011, 0.0, 0.5, 0.06, 0.5, 0.8634, 0.9763, 0.8677, 0.9619, 0.6979, 1.0, 0.8634, 0.9763, 0.9569, 0.9526, 0.8677, 0.9619])
me_hinbass_mat_7.materials.append(mat_mat_7)
me_hinbass_mat_7.use_remesh_preserve_volume = False
me_hinbass_mat_7.use_remesh_preserve_attributes = False
me_hinbass_mat_7.use_mirror_vertex_groups = False
me_hinbass_mat_7.update()
me_hinbass_mat_6 = bpy.data.meshes.new('hinbass_mat_6')
me_hinbass_mat_6.from_pydata([(-0.7549, 2.535, 0.988), (-0.3325, 3.13, 1.157), (-0.5207, 3.13, 0.7891), (-0.4999, 2.535, 1.493), (-0.1587, 3.098, 1.325), (0.01504, 3.493, 0.8468), (0.01504, 3.065, 1.416), (0.1888, 3.098, 1.325), (0.01504, 2.5, 1.79), (0.2725, 2.518, 1.708), (0.5299, 2.535, 1.493), (0.3626, 3.13, 1.157), (0.7849, 2.535, 0.988), (0.5507, 3.13, 0.7891), (0.2309, 3.528, 0.5549), (-0.2424, 2.518, 1.708), (-0.2008, 3.528, 0.5549)], [], [(0, 1, 2), (0, 3, 1), (4, 1, 3), (4, 5, 1), (6, 5, 4), (6, 7, 5), (8, 7, 6), (8, 9, 7), (10, 7, 9), (10, 11, 7), (12, 11, 10), (12, 13, 11), (14, 11, 13), (14, 5, 11), (7, 11, 5), (4, 8, 6), (4, 15, 8), (3, 15, 4), (1, 16, 2), (1, 5, 16)])
me_hinbass_mat_6.polygons.foreach_set('use_smooth', [True] * 20)
_k = set([(0, 2), (0, 3), (2, 16), (3, 15), (5, 14), (5, 16), (8, 9), (8, 15), (9, 10), (10, 12), (12, 13), (13, 14)])
me_hinbass_mat_6.attributes.new('sharp_edge', 'BOOLEAN', 'EDGE').data.foreach_set('value', [ (min(e.vertices), max(e.vertices)) in _k for e in me_hinbass_mat_6.edges])
_uv = me_hinbass_mat_6.uv_layers.new(name='UVTex')
_uv.uv.foreach_set('vector', [0.02, 0.03415, 0.266, 0.6131, 0.1393, 0.6131, 0.02, 0.03415, 0.179, 0.03415, 0.266, 0.6131, 0.383, 0.5816, 0.266, 0.6131, 0.179, 0.03415, 0.383, 0.5816, 0.5, 0.9665, 0.266, 0.6131, 0.5, 0.55, 0.5, 0.9665, 0.383, 0.5816, 0.5, 0.55, 0.617, 0.5816, 0.5, 0.9665, 0.5, -1e-06, 0.617, 0.5816, 0.5, 0.55, 0.5, -1e-06, 0.6605, 0.01707, 0.617, 0.5816, 0.821, 0.03415, 0.617, 0.5816, 0.6605, 0.01707, 0.821, 0.03415, 0.734, 0.6131, 0.617, 0.5816, 0.98, 0.03415, 0.734, 0.6131, 0.821, 0.03415, 0.98, 0.03415, 0.8607, 0.6131, 0.734, 0.6131, 0.6453, 1.0, 0.734, 0.6131, 0.8607, 0.6131, 0.6453, 1.0, 0.5, 0.9665, 0.734, 0.6131, 0.617, 0.5816, 0.734, 0.6131, 0.5, 0.9665, 0.383, 0.5816, 0.5, -1e-06, 0.5, 0.55, 0.383, 0.5816, 0.3395, 0.01707, 0.5, -1e-06, 0.179, 0.03415, 0.3395, 0.01707, 0.383, 0.5816, 0.266, 0.6131, 0.3547, 1.0, 0.1393, 0.6131, 0.266, 0.6131, 0.5, 0.9665, 0.3547, 1.0])
me_hinbass_mat_6.materials.append(mat_mat_6)
me_hinbass_mat_6.use_remesh_preserve_volume = False
me_hinbass_mat_6.use_remesh_preserve_attributes = False
me_hinbass_mat_6.use_mirror_vertex_groups = False
me_hinbass_mat_6.update()
me_hinbass_mat_5 = bpy.data.meshes.new('hinbass_mat_5')
me_hinbass_mat_5.from_pydata([(-0.5948, 1.634, 1.504), (-0.6051, 1.569, 1.259), (-0.6498, 1.407, 1.421), (-0.5939, 1.71, 1.31), (-0.5754, 1.834, 1.537), (-0.5827, 1.834, 1.33), (-0.5765, 2.033, 1.504), (-0.5939, 1.957, 1.31), (-0.6232, 2.261, 1.421), (-0.6051, 2.098, 1.259), (-0.6733, 2.416, 1.262), (-0.6208, 2.225, 1.161), (-0.7549, 2.535, 0.988), (-0.717, 2.303, 0.9912), (-0.8406, 2.416, 0.6962), (-0.7702, 2.225, 0.8237), (-0.9047, 2.261, 0.5428), (-0.8169, 2.098, 0.7378), (-0.9566, 2.033, 0.474), (-0.8355, 1.957, 0.6931), (-0.962, 1.834, 0.4476), (-0.8541, 1.834, 0.676), (-0.9566, 1.634, 0.474), (-0.8355, 1.71, 0.6931), (-0.9229, 1.407, 0.5428), (-0.8169, 1.569, 0.7378), (-0.8752, 1.215, 0.7076), (-0.7702, 1.442, 0.8237), (-0.7703, 1.132, 0.988), (-0.717, 1.364, 0.9912), (-0.7023, 1.215, 1.262), (-0.6208, 1.442, 1.161), (0.6799, 1.407, 1.421), (0.624, 1.71, 1.31), (0.6249, 1.634, 1.504), (0.6352, 1.569, 1.259), (0.7323, 1.215, 1.262), (0.6508, 1.442, 1.161), (0.8003, 1.132, 0.988), (0.7471, 1.364, 0.9912), (0.9052, 1.215, 0.7076), (0.8003, 1.442, 0.8237), (0.9529, 1.407, 0.5428), (0.8469, 1.569, 0.7378), (0.9867, 1.634, 0.474), (0.8655, 1.71, 0.6931), (0.9921, 1.834, 0.4476), (0.8841, 1.834, 0.676), (0.9867, 2.033, 0.474), (0.8655, 1.957, 0.6931), (0.9348, 2.261, 0.5428), (0.8469, 2.098, 0.7378), (0.8707, 2.416, 0.6962), (0.8003, 2.225, 0.8237), (0.7849, 2.535, 0.988), (0.7471, 2.303, 0.9912), (0.7034, 2.416, 1.262), (0.6508, 2.225, 1.161), (0.6533, 2.261, 1.421), (0.6352, 2.098, 1.259), (0.6066, 2.033, 1.504), (0.624, 1.957, 1.31), (0.6055, 1.834, 1.537), (0.6128, 1.834, 1.33)], [], [(0, 1, 2), (0, 3, 1), (3, 0, 4), (4, 5, 3), (6, 5, 4), (6, 7, 5), (8, 7, 6), (8, 9, 7), (10, 9, 8), (10, 11, 9), (12, 11, 10), (12, 13, 11), (14, 13, 12), (14, 15, 13), (16, 15, 14), (16, 17, 15), (18, 17, 16), (18, 19, 17), (20, 19, 18), (20, 21, 19), (22, 21, 20), (22, 23, 21), (24, 23, 22), (24, 25, 23), (26, 25, 24), (26, 27, 25), (28, 27, 26), (28, 29, 27), (30, 29, 28), (30, 31, 29), (2, 31, 30), (2, 1, 31), (32, 33, 34), (32, 35, 33), (36, 35, 32), (36, 37, 35), (38, 37, 36), (38, 39, 37), (40, 39, 38), (40, 41, 39), (42, 41, 40), (42, 43, 41), (44, 43, 42), (44, 45, 43), (46, 45, 44), (46, 47, 45), (48, 47, 46), (48, 49, 47), (50, 49, 48), (50, 51, 49), (52, 51, 50), (52, 53, 51), (54, 53, 52), (54, 55, 53), (56, 55, 54), (56, 57, 55), (58, 57, 56), (58, 59, 57), (60, 59, 58), (60, 61, 59), (62, 61, 60), (62, 63, 61), (34, 63, 62), (34, 33, 63)])
me_hinbass_mat_5.polygons.foreach_set('use_smooth', [True] * 64)
_k = set([(0, 2), (0, 4), (1, 3), (1, 31), (2, 30), (3, 5), (4, 6), (5, 7), (6, 8), (7, 9), (8, 10), (9, 11), (10, 12), (11, 13), (12, 14), (13, 15), (14, 16), (15, 17), (16, 18), (17, 19), (18, 20), (19, 21), (20, 22), (21, 23), (22, 24), (23, 25), (24, 26), (25, 27), (26, 28), (27, 29), (28, 30), (29, 31), (32, 34), (32, 36), (33, 35), (33, 63), (34, 62), (35, 37), (36, 38), (37, 39), (38, 40), (39, 41), (40, 42), (41, 43), (42, 44), (43, 45), (44, 46), (45, 47), (46, 48), (47, 49), (48, 50), (49, 51), (50, 52), (51, 53), (52, 54), (53, 55), (54, 56), (55, 57), (56, 58), (57, 59), (58, 60), (59, 61), (60, 62), (61, 63)])
me_hinbass_mat_5.attributes.new('sharp_edge', 'BOOLEAN', 'EDGE').data.foreach_set('value', [ (min(e.vertices), max(e.vertices)) in _k for e in me_hinbass_mat_5.edges])
_uv = me_hinbass_mat_5.uv_layers.new(name='UVTex')
_uv.uv.foreach_set('vector', [0.9699, 0.3578, 0.7777, 0.2633, 0.8936, 0.1957, 0.9699, 0.3578, 0.8327, 0.3894, 0.7777, 0.2633, 0.8327, 0.3894, 0.9699, 0.3578, 1.0, 0.5, 1.0, 0.5, 0.8543, 0.5, 0.8327, 0.3894, 0.9699, 0.6422, 0.8543, 0.5, 1.0, 0.5, 0.9699, 0.6422, 0.8327, 0.6106, 0.8543, 0.5, 0.8936, 0.8043, 0.8327, 0.6106, 0.9699, 0.6422, 0.8936, 0.8043, 0.7777, 0.7367, 0.8327, 0.6106, 0.7479, 0.9146, 0.7777, 0.7367, 0.8936, 0.8043, 0.7479, 0.9146, 0.6728, 0.8432, 0.7777, 0.7367, 0.4961, 1.0, 0.6728, 0.8432, 0.7479, 0.9146, 0.4961, 1.0, 0.4915, 0.889, 0.6728, 0.8432, 0.2283, 0.9146, 0.4915, 0.889, 0.4961, 1.0, 0.2283, 0.9146, 0.3123, 0.8432, 0.4915, 0.889, 0.08738, 0.8043, 0.3123, 0.8432, 0.2283, 0.9146, 0.08738, 0.8043, 0.2204, 0.7367, 0.3123, 0.8432, 0.0242, 0.6422, 0.2204, 0.7367, 0.08738, 0.8043, 0.0242, 0.6422, 0.1727, 0.6106, 0.2204, 0.7367, 1e-06, 0.5, 0.1727, 0.6106, 0.0242, 0.6422, 1e-06, 0.5, 0.1544, 0.5, 0.1727, 0.6106, 0.0242, 0.3578, 0.1544, 0.5, 1e-06, 0.5, 0.0242, 0.3578, 0.1727, 0.3894, 0.1544, 0.5, 0.08738, 0.1957, 0.1727, 0.3894, 0.0242, 0.3578, 0.08738, 0.1957, 0.2204, 0.2633, 0.1727, 0.3894, 0.2802, 0.0589, 0.2204, 0.2633, 0.08738, 0.1957, 0.2802, 0.0589, 0.3123, 0.1568, 0.2204, 0.2633, 0.4961, -2e-06, 0.3123, 0.1568, 0.2802, 0.0589, 0.4961, -2e-06, 0.4915, 0.111, 0.3123, 0.1568, 0.7479, 0.0589, 0.4915, 0.111, 0.4961, -2e-06, 0.7479, 0.0589, 0.6728, 0.1568, 0.4915, 0.111, 0.8936, 0.1957, 0.6728, 0.1568, 0.7479, 0.0589, 0.8936, 0.1957, 0.7777, 0.2633, 0.6728, 0.1568, 0.8936, 0.1957, 0.8327, 0.3894, 0.9699, 0.3578, 0.8936, 0.1957, 0.7777, 0.2633, 0.8327, 0.3894, 0.7479, 0.0589, 0.7777, 0.2633, 0.8936, 0.1957, 0.7479, 0.0589, 0.6728, 0.1568, 0.7777, 0.2633, 0.4961, -2e-06, 0.6728, 0.1568, 0.7479, 0.0589, 0.4961, -2e-06, 0.4915, 0.111, 0.6728, 0.1568, 0.2802, 0.0589, 0.4915, 0.111, 0.4961, -2e-06, 0.2802, 0.0589, 0.3123, 0.1568, 0.4915, 0.111, 0.08738, 0.1957, 0.3123, 0.1568, 0.2802, 0.0589, 0.08738, 0.1957, 0.2204, 0.2633, 0.3123, 0.1568, 0.0242, 0.3578, 0.2204, 0.2633, 0.08738, 0.1957, 0.0242, 0.3578, 0.1727, 0.3894, 0.2204, 0.2633, 1e-06, 0.5, 0.1727, 0.3894, 0.0242, 0.3578, 1e-06, 0.5, 0.1544, 0.5, 0.1727, 0.3894, 0.0242, 0.6422, 0.1544, 0.5, 1e-06, 0.5, 0.0242, 0.6422, 0.1727, 0.6106, 0.1544, 0.5, 0.08738, 0.8043, 0.1727, 0.6106, 0.0242, 0.6422, 0.08738, 0.8043, 0.2204, 0.7367, 0.1727, 0.6106, 0.2283, 0.9146, 0.2204, 0.7367, 0.08738, 0.8043, 0.2283, 0.9146, 0.3123, 0.8432, 0.2204, 0.7367, 0.4961, 1.0, 0.3123, 0.8432, 0.2283, 0.9146, 0.4961, 1.0, 0.4915, 0.889, 0.3123, 0.8432, 0.7479, 0.9146, 0.4915, 0.889, 0.4961, 1.0, 0.7479, 0.9146, 0.6728, 0.8432, 0.4915, 0.889, 0.8936, 0.8043, 0.6728, 0.8432, 0.7479, 0.9146, 0.8936, 0.8043, 0.7777, 0.7367, 0.6728, 0.8432, 0.9699, 0.6422, 0.7777, 0.7367, 0.8936, 0.8043, 0.9699, 0.6422, 0.8327, 0.6106, 0.7777, 0.7367, 1.0, 0.5, 0.8327, 0.6106, 0.9699, 0.6422, 1.0, 0.5, 0.8543, 0.5, 0.8327, 0.6106, 0.9699, 0.3578, 0.8543, 0.5, 1.0, 0.5, 0.9699, 0.3578, 0.8327, 0.3894, 0.8543, 0.5])
me_hinbass_mat_5.materials.append(mat_mat_5)
me_hinbass_mat_5.use_remesh_preserve_volume = False
me_hinbass_mat_5.use_remesh_preserve_attributes = False
me_hinbass_mat_5.use_mirror_vertex_groups = False
me_hinbass_mat_5.update()
me_hinbass_mat_4 = bpy.data.meshes.new('hinbass_mat_4')
me_hinbass_mat_4.from_pydata([(-0.8002, 1.834, 1.041), (-0.5939, 1.71, 1.31), (-0.5827, 1.834, 1.33), (-0.6051, 1.569, 1.259), (-0.6208, 1.442, 1.161), (-0.717, 1.364, 0.9912), (-0.7702, 1.442, 0.8237), (-0.8169, 1.569, 0.7378), (-0.8355, 1.71, 0.6931), (-0.8541, 1.834, 0.676), (-0.8355, 1.957, 0.6931), (-0.8169, 2.098, 0.7378), (-0.7702, 2.225, 0.8237), (-0.717, 2.303, 0.9912), (-0.6208, 2.225, 1.161), (-0.6051, 2.098, 1.259), (-0.5939, 1.957, 1.31), (0.8302, 1.834, 1.041), (0.6128, 1.834, 1.33), (0.624, 1.71, 1.31), (0.624, 1.957, 1.31), (0.6352, 2.098, 1.259), (0.6508, 2.225, 1.161), (0.7471, 2.303, 0.9912), (0.8003, 2.225, 0.8237), (0.8469, 2.098, 0.7378), (0.8655, 1.957, 0.6931), (0.8841, 1.834, 0.676), (0.8655, 1.71, 0.6931), (0.8469, 1.569, 0.7378), (0.8003, 1.442, 0.8237), (0.7471, 1.364, 0.9912), (0.6508, 1.442, 1.161), (0.6352, 1.569, 1.259)], [], [(0, 1, 2), (0, 3, 1), (3, 0, 4), (0, 5, 4), (5, 0, 6), (0, 7, 6), (7, 0, 8), (0, 9, 8), (9, 0, 10), (0, 11, 10), (11, 0, 12), (0, 13, 12), (13, 0, 14), (0, 15, 14), (15, 0, 16), (0, 2, 16), (17, 18, 19), (17, 20, 18), (21, 20, 17), (17, 22, 21), (23, 22, 17), (17, 24, 23), (25, 24, 17), (17, 26, 25), (27, 26, 17), (17, 28, 27), (29, 28, 17), (17, 30, 29), (31, 30, 17), (17, 32, 31), (33, 32, 17), (17, 19, 33)])
me_hinbass_mat_4.polygons.foreach_set('use_smooth', [True] * 32)
_k = set([(1, 2), (1, 3), (2, 16), (3, 4), (4, 5), (5, 6), (6, 7), (7, 8), (8, 9), (9, 10), (10, 11), (11, 12), (12, 13), (13, 14), (14, 15), (15, 16), (18, 19), (18, 20), (19, 33), (20, 21), (21, 22), (22, 23), (23, 24), (24, 25), (25, 26), (26, 27), (27, 28), (28, 29), (29, 30), (30, 31), (31, 32), (32, 33)])
me_hinbass_mat_4.attributes.new('sharp_edge', 'BOOLEAN', 'EDGE').data.foreach_set('value', [ (min(e.vertices), max(e.vertices)) in _k for e in me_hinbass_mat_4.edges])
_uv = me_hinbass_mat_4.uv_layers.new(name='UVTex')
_uv.uv.foreach_set('vector', [0.5474, 0.9, 0.9562, 0.8716, 0.9868, 0.9, 0.5474, 0.9, 0.8786, 0.8392, 0.9562, 0.8716, 0.8786, 0.8392, 0.5474, 0.9, 0.7304, 0.8118, 0.5474, 0.9, 0.4744, 0.8, 0.7304, 0.8118, 0.4744, 0.8, 0.5474, 0.9, 0.2343, 0.8118, 0.5474, 0.9, 0.1108, 0.8392, 0.2343, 0.8118, 0.1108, 0.8392, 0.5474, 0.9, 0.04653, 0.8716, 0.5474, 0.9, 0.02192, 0.9, 0.04653, 0.8716, 0.02192, 0.9, 0.5474, 0.9, 0.04653, 0.9284, 0.5474, 0.9, 0.1108, 0.9609, 0.04653, 0.9284, 0.1108, 0.9609, 0.5474, 0.9, 0.2343, 0.9882, 0.5474, 0.9, 0.4744, 1.0, 0.2343, 0.9882, 0.4744, 1.0, 0.5474, 0.9, 0.7304, 0.9882, 0.5474, 0.9, 0.8786, 0.9609, 0.7304, 0.9882, 0.8786, 0.9609, 0.5474, 0.9, 0.9562, 0.9284, 0.5474, 0.9, 0.9868, 0.9, 0.9562, 0.9284, 0.5474, 0.9, 0.9868, 0.9, 0.9562, 0.8716, 0.5474, 0.9, 0.9562, 0.9284, 0.9868, 0.9, 0.8786, 0.9609, 0.9562, 0.9284, 0.5474, 0.9, 0.5474, 0.9, 0.7304, 0.9882, 0.8786, 0.9609, 0.4744, 1.0, 0.7304, 0.9882, 0.5474, 0.9, 0.5474, 0.9, 0.2343, 0.9882, 0.4744, 1.0, 0.1108, 0.9609, 0.2343, 0.9882, 0.5474, 0.9, 0.5474, 0.9, 0.04653, 0.9284, 0.1108, 0.9609, 0.02192, 0.9, 0.04653, 0.9284, 0.5474, 0.9, 0.5474, 0.9, 0.04653, 0.8716, 0.02192, 0.9, 0.1108, 0.8392, 0.04653, 0.8716, 0.5474, 0.9, 0.5474, 0.9, 0.2343, 0.8118, 0.1108, 0.8392, 0.4744, 0.8, 0.2343, 0.8118, 0.5474, 0.9, 0.5474, 0.9, 0.7304, 0.8118, 0.4744, 0.8, 0.8786, 0.8392, 0.7304, 0.8118, 0.5474, 0.9, 0.5474, 0.9, 0.9562, 0.8716, 0.8786, 0.8392])
me_hinbass_mat_4.materials.append(mat_mat_4)
me_hinbass_mat_4.use_remesh_preserve_volume = False
me_hinbass_mat_4.use_remesh_preserve_attributes = False
me_hinbass_mat_4.use_mirror_vertex_groups = False
me_hinbass_mat_4.update()
me_hinbass_mat_9 = bpy.data.meshes.new('hinbass_mat_9')
me_hinbass_mat_9.from_pydata([(-0.2052, 0.8101, 1.253), (-0.3611, 0.9821, 1.768), (-0.4304, 0.8279, 1.48), (0.01504, 0.8165, 1.238), (-0.2316, 0.9994, 2.004), (-0.09507, 1.009, 2.053), (0.01504, 1.018, 2.079), (0.1251, 1.009, 2.053), (0.2617, 0.9994, 2.004), (0.3912, 0.9821, 1.768), (0.2353, 0.8101, 1.253), (0.4604, 0.8279, 1.48)], [], [(0, 1, 2), (0, 3, 1), (4, 1, 3), (3, 5, 4), (6, 5, 3), (3, 7, 6), (8, 7, 3), (3, 9, 8), (10, 9, 3), (10, 11, 9)])
me_hinbass_mat_9.polygons.foreach_set('use_smooth', [True] * 10)
_k = set([(0, 2), (0, 3), (1, 2), (1, 4), (3, 10), (4, 5), (5, 6), (6, 7), (7, 8), (8, 9), (9, 11), (10, 11)])
me_hinbass_mat_9.attributes.new('sharp_edge', 'BOOLEAN', 'EDGE').data.foreach_set('value', [ (min(e.vertices), max(e.vertices)) in _k for e in me_hinbass_mat_9.edges])
_uv = me_hinbass_mat_9.uv_layers.new(name='UVTex')
_uv.uv.foreach_set('vector', [0.2429, 0.01888, 0.1214, 0.6514, -1e-06, 0.3143, 0.2429, 0.01888, 0.5, -1e-06, 0.1214, 0.6514, 0.2429, 0.8948, 0.1214, 0.6514, 0.5, -1e-06, 0.5, -1e-06, 0.3715, 0.9631, 0.2429, 0.8948, 0.5156, 1.031, 0.3715, 0.9631, 0.5, -1e-06, 0.5, -1e-06, 0.6285, 0.9631, 0.5156, 1.031, 0.7571, 0.8948, 0.6285, 0.9631, 0.5, -1e-06, 0.5, -1e-06, 0.8785, 0.6514, 0.7571, 0.8948, 0.7571, 0.01888, 0.8785, 0.6514, 0.5, -1e-06, 0.7571, 0.01888, 1.0, 0.3143, 0.8785, 0.6514])
me_hinbass_mat_9.materials.append(mat_mat_9)
me_hinbass_mat_9.use_remesh_preserve_volume = False
me_hinbass_mat_9.use_remesh_preserve_attributes = False
me_hinbass_mat_9.use_mirror_vertex_groups = False
me_hinbass_mat_9.update()

# ---- objects
ob_lamp_002 = bpy.data.objects.new('Lamp.002', light_lamp)
ob_lamp_001 = bpy.data.objects.new('Lamp.001', light_lamp)
ob_camera_001 = bpy.data.objects.new('Camera.001', cam_camera_001)
ob_hinbass_mat_3 = bpy.data.objects.new('hinbass_mat_3', me_hinbass_mat_3)
ob_hinbass_mat_8 = bpy.data.objects.new('hinbass_mat_8', me_hinbass_mat_8)
ob_hinbass_mat_2 = bpy.data.objects.new('hinbass_mat_2', me_hinbass_mat_2)
ob_hinbass_mat_1 = bpy.data.objects.new('hinbass_mat_1', me_hinbass_mat_1)
ob_hinbass_mat_0 = bpy.data.objects.new('hinbass_mat_0', me_hinbass_mat_0)
ob_hinbass_mat_10 = bpy.data.objects.new('hinbass_mat_10', me_hinbass_mat_10)
ob_hinbass_mat_7 = bpy.data.objects.new('hinbass_mat_7', me_hinbass_mat_7)
ob_hinbass_mat_6 = bpy.data.objects.new('hinbass_mat_6', me_hinbass_mat_6)
ob_hinbass_mat_5 = bpy.data.objects.new('hinbass_mat_5', me_hinbass_mat_5)
ob_hinbass_mat_4 = bpy.data.objects.new('hinbass_mat_4', me_hinbass_mat_4)
ob_hinbass_mat_9 = bpy.data.objects.new('hinbass_mat_9', me_hinbass_mat_9)

# ---- transforms, parenting, visibility, modifiers, constraints
ob_lamp_002.location = (1.222, 1.834, 7.334)
ob_lamp_002.lock_rotations_4d = False
ob_lamp_002.empty_display_type = 'ARROWS'
ob_lamp_002.lineart.crease_threshold = 0.0
ob_lamp_001.location = (-1.222, 1.834, 7.334)
ob_lamp_001.lock_rotations_4d = False
ob_lamp_001.empty_display_type = 'ARROWS'
ob_lamp_001.lineart.crease_threshold = 0.0
ob_camera_001.location = (0.0, 1.834, 7.334)
ob_camera_001.lock_rotations_4d = False
ob_camera_001.empty_display_type = 'ARROWS'
ob_camera_001.lineart.crease_threshold = 0.0
ob_hinbass_mat_3.location = (0.0, 0.0, 0.0)
ob_hinbass_mat_3.lock_rotations_4d = False
ob_hinbass_mat_3.empty_display_type = 'ARROWS'
ob_hinbass_mat_3.lineart.crease_threshold = 0.0
ob_hinbass_mat_8.location = (0.0, 0.0, 0.0)
ob_hinbass_mat_8.lock_rotations_4d = False
ob_hinbass_mat_8.empty_display_type = 'ARROWS'
ob_hinbass_mat_8.lineart.crease_threshold = 0.0
ob_hinbass_mat_2.location = (0.0, 0.0, 0.0)
ob_hinbass_mat_2.lock_rotations_4d = False
ob_hinbass_mat_2.empty_display_type = 'ARROWS'
ob_hinbass_mat_2.lineart.crease_threshold = 0.0
ob_hinbass_mat_1.location = (0.0, 0.0, 0.0)
ob_hinbass_mat_1.lock_rotations_4d = False
ob_hinbass_mat_1.empty_display_type = 'ARROWS'
ob_hinbass_mat_1.lineart.crease_threshold = 0.0
ob_hinbass_mat_0.location = (0.0, 0.0, 0.0)
ob_hinbass_mat_0.lock_rotations_4d = False
ob_hinbass_mat_0.empty_display_type = 'ARROWS'
ob_hinbass_mat_0.lineart.crease_threshold = 0.0
ob_hinbass_mat_10.location = (0.0, 0.0, 0.0)
ob_hinbass_mat_10.lock_rotations_4d = False
ob_hinbass_mat_10.empty_display_type = 'ARROWS'
ob_hinbass_mat_10.lineart.crease_threshold = 0.0
ob_hinbass_mat_7.location = (0.0, 0.0, 0.0)
ob_hinbass_mat_7.lock_rotations_4d = False
ob_hinbass_mat_7.empty_display_type = 'ARROWS'
ob_hinbass_mat_7.lineart.crease_threshold = 0.0
ob_hinbass_mat_6.location = (0.0, 0.0, 0.0)
ob_hinbass_mat_6.lock_rotations_4d = False
ob_hinbass_mat_6.empty_display_type = 'ARROWS'
ob_hinbass_mat_6.lineart.crease_threshold = 0.0
ob_hinbass_mat_5.location = (0.0, 0.0, 0.0)
ob_hinbass_mat_5.lock_rotations_4d = False
ob_hinbass_mat_5.empty_display_type = 'ARROWS'
ob_hinbass_mat_5.lineart.crease_threshold = 0.0
ob_hinbass_mat_4.location = (0.0, 0.0, 0.0)
ob_hinbass_mat_4.lock_rotations_4d = False
ob_hinbass_mat_4.empty_display_type = 'ARROWS'
ob_hinbass_mat_4.lineart.crease_threshold = 0.0
ob_hinbass_mat_9.location = (0.0, 0.0, 0.0)
ob_hinbass_mat_9.lock_rotations_4d = False
ob_hinbass_mat_9.empty_display_type = 'ARROWS'
ob_hinbass_mat_9.lineart.crease_threshold = 0.0

# ---- collection membership
col_collection_1.objects.link(ob_lamp_002)
col_collection_1.objects.link(ob_lamp_001)
col_collection_1.objects.link(ob_camera_001)
col_collection_1.objects.link(ob_hinbass_mat_3)
col_collection_1.objects.link(ob_hinbass_mat_8)
col_collection_1.objects.link(ob_hinbass_mat_2)
col_collection_1.objects.link(ob_hinbass_mat_1)
col_collection_1.objects.link(ob_hinbass_mat_0)
col_collection_1.objects.link(ob_hinbass_mat_10)
col_collection_1.objects.link(ob_hinbass_mat_7)
col_collection_1.objects.link(ob_hinbass_mat_6)
col_collection_1.objects.link(ob_hinbass_mat_5)
col_collection_1.objects.link(ob_hinbass_mat_4)
col_collection_1.objects.link(ob_hinbass_mat_9)

# ---- scene / render settings (as saved in the file)
scene.camera = ob_camera_001
scene.frame_start = 1; scene.frame_end = 250; scene.frame_set(1)
scene.render.engine = 'BLENDER_EEVEE_NEXT'
scene.render.image_settings.file_format = 'TARGA'
scene.render.image_settings.color_mode = 'RGB'
scene.render.image_settings.compression = 90
scene.render.resolution_x = 320
scene.render.resolution_y = 256
scene.render.fps = 25
scene.render.dither_intensity = 0.0
scene.render.film_transparent = True
scene.render.use_compositing = False
scene.render.use_sequencer = False
scene.render.use_file_extension = False
scene.render.bake_margin = 2
scene.render.bake_bias = 0.0
scene.render.use_stamp_time = False
scene.render.use_stamp_date = False
scene.render.use_stamp_frame = False
scene.render.use_stamp_camera = False
scene.render.use_stamp_scene = False
scene.render.use_stamp_filename = False
scene.render.use_stamp_render_time = False
scene.render.stamp_font_size = 0
scene.render.stamp_foreground = (0.0, 0.0, 0.0, 0.0)
scene.render.stamp_background = (0.0, 0.0, 0.0, 0.0)
scene.cycles.use_denoising = False
scene.cycles.samples = 10
scene.cycles.sampling_pattern = 'TABULATED_SOBOL'
scene.cycles.light_sampling_threshold = 0.0
scene.cycles.use_adaptive_sampling = False
scene.cycles.use_light_tree = False
scene.cycles.blur_glossy = 0.0
scene.cycles.volume_bounces = 1
scene.cycles.pixel_filter_type = 'GAUSSIAN'
scene.cycles.sample_clamp_indirect = 0.0
scene.view_settings.view_transform = 'Raw'
bpy.context.view_layer.update()

